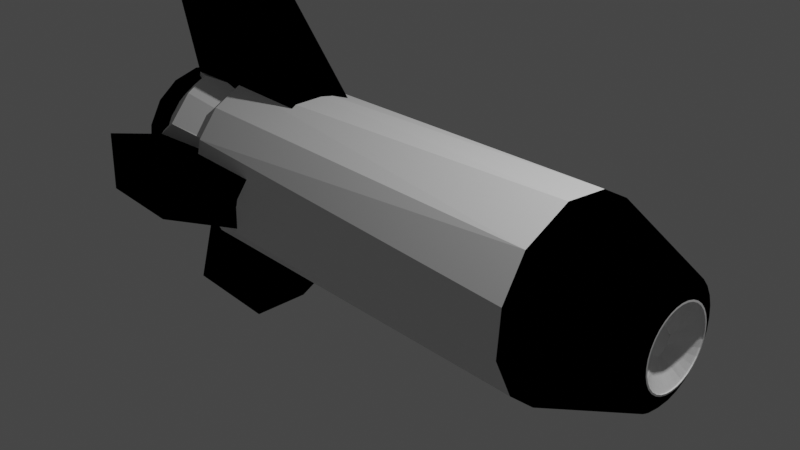 # Source: cohete.blend  (saved by Blender 2.83.20; exported with 4.5.12 LTS)
import bpy
from mathutils import Matrix  # noqa: F401  (used for matrix-valued properties, if any)

bpy.ops.wm.read_factory_settings(use_empty=True)
scene = bpy.context.scene
scene.name = 'Scene'

# ---- collections
col_collection = bpy.data.collections.new('Collection'); scene.collection.children.link(col_collection)

# ---- materials (node trees are filled in below, after node groups)
mat_base = bpy.data.materials.new('Base')
mat_base.use_transparent_shadow = False
mat_secundario = bpy.data.materials.new('secundario')
mat_secundario.use_transparent_shadow = False
mat_secundario.diffuse_color = (0.0, 0.0, 0.0, 1.0)
mat_dorado = bpy.data.materials.new('Dorado')
mat_dorado.use_transparent_shadow = False

# ---- material node trees
mat_base.use_nodes = True; mat_base.node_tree.nodes.clear()
_N = mat_base.node_tree.nodes; _L = mat_base.node_tree.links
n0 = _N.new('ShaderNodeBsdfPrincipled'); n0.name = 'Principled BSDF'; n0.location = (10, 300)
n0.distribution = 'GGX'
n0.subsurface_method = 'BURLEY'
n0.inputs[3].default_value = 1.45
n0.inputs[27].default_value = (0.0, 0.0, 0.0, 1.0)
n0.inputs[28].default_value = 1.0
n1 = _N.new('ShaderNodeOutputMaterial'); n1.name = 'Material Output'; n1.location = (300, 300)
_L.new(n0.outputs[0], n1.inputs[0])
n1.is_active_output = True
mat_dorado.use_nodes = True; mat_dorado.node_tree.nodes.clear()
_N = mat_dorado.node_tree.nodes; _L = mat_dorado.node_tree.links
n0 = _N.new('ShaderNodeBsdfPrincipled'); n0.name = 'Principled BSDF'; n0.location = (10, 300)
n0.distribution = 'GGX'
n0.subsurface_method = 'BURLEY'
n0.inputs[0].default_value = (0.3264, 0.3142, 0.01412, 1.0)
n0.inputs[3].default_value = 1.45
n0.inputs[27].default_value = (0.0, 0.0, 0.0, 1.0)
n0.inputs[28].default_value = 1.0
n1 = _N.new('ShaderNodeOutputMaterial'); n1.name = 'Material Output'; n1.location = (300, 300)
_L.new(n0.outputs[0], n1.inputs[0])
n1.is_active_output = True

# ---- world
world_world = bpy.data.worlds.new('World'); scene.world = world_world
world_world.use_nodes = True; world_world.node_tree.nodes.clear()
_N = world_world.node_tree.nodes; _L = world_world.node_tree.links
n0 = _N.new('ShaderNodeOutputWorld'); n0.name = 'World Output'; n0.location = (300, 300)
n1 = _N.new('ShaderNodeBackground'); n1.name = 'Background'; n1.location = (10, 300)
n1.inputs[0].default_value = (0.05088, 0.05088, 0.05088, 1.0)
_L.new(n1.outputs[0], n0.inputs[0])
n0.is_active_output = True
world_world.color = (0.05088, 0.05088, 0.05088)
world_world.use_sun_shadow = False
world_world.sun_shadow_jitter_overblur = 0.0

# ---- cameras
cam_camera = bpy.data.cameras.new('Camera')
cam_camera.clip_end = 100.0
cam_camera.ortho_scale = 7.314

# ---- lights
light_light = bpy.data.lights.new('Light', 'POINT')
light_light.transmission_factor = 0.0
light_light.energy = 1000.0
light_light.shadow_soft_size = 0.1
light_light.shadow_maximum_resolution = 0.006
light_light.use_absolute_resolution = True

# ---- meshes
me_cylinder = bpy.data.meshes.new('Cylinder')
me_cylinder.from_pydata([(0.3206, 0.9086, -1.0), (0.0157, 0.631, 1.0), (0.6168, 0.7431, -1.0), (0.3049, 0.5471, 1.0), (0.8542, 0.4505, -1.0), (0.5334, 0.3375, 1.0), (0.959, 0.1115, -1.0), (0.6265, 4.891e-05, 1.001), (0.9192, -0.2989, -1.0), (0.7993, -0.534, -1.0), (0.6242, -0.1244, 1.005), (0.6085, -0.7499, -1.0), (0.3165, -0.554, 1.0), (-0.07776, -0.9623, -1.0), (-0.0615, -0.6245, 1.0), (-0.455, -0.8513, -1.0), (-0.7431, -0.6168, -1.0), (-0.3636, -0.5159, 1.0), (-0.943, -0.2371, -1.0), (-0.5575, -0.2855, 1.0), (-0.9188, 0.2964, -1.0), (-0.631, 0.0157, 1.0), (-0.7499, 0.6085, -1.0), (-0.5159, 0.3636, 1.0), (-0.46, 0.8492, -1.0), (-0.2855, 0.5575, 1.0), (-0.07776, 0.9623, -1.0), (0.4578, 0.8939, -1.0), (0.8273, 0.5831, -1.0), (0.9976, 0.116, -1.0), (0.966, -0.2746, -1.0), (0.7333, -0.6977, -1.0), (0.3622, -0.9011, -1.0), (0.02518, -1.012, -1.0), (-0.4578, -0.8939, -1.0), (-0.7651, -0.6507, -1.0), (-0.9558, -0.3083, -1.0), (-1.001, 0.0809, -1.0), (-0.8553, 0.5412, -1.0), (-0.4889, 0.8773, -1.0), (-0.02517, 1.012, -1.0), (-0.1276, 0.7366, -1.036), (0.1875, 0.9428, -0.9332), (0.3032, 0.6833, -1.036), (0.6199, 0.4142, -1.036), (0.7368, 0.08564, -1.036), (0.7135, -0.2028, -1.036), (0.5815, -0.4604, -1.036), (0.3611, -0.6479, -1.036), (0.1875, -0.9428, -0.9332), (-0.1762, -0.9495, -0.9267), (0.01859, -0.7473, -1.036), (-0.3997, -0.6317, -1.036), (-0.6479, -0.3611, -1.036), (-0.9428, -0.1875, -0.9332), (-0.7368, -0.08564, -1.036), (-0.7111, 0.2157, -1.036), (-0.5153, 0.5416, -1.036), (-0.1764, 0.9495, -0.9269), (-0.06942, 0.859, -1.487), (0.1875, 0.9428, -1.385), (0.2498, 0.8234, -1.487), (0.5349, 0.6757, -1.487), (0.7938, 0.3522, -1.488), (0.8557, -0.1482, -1.488), (0.6719, -0.5399, -1.489), (0.4161, -0.7547, -1.486), (-0.1859, -0.9473, -1.383), (0.0995, -0.856, -1.487), (-0.4573, -0.8512, -1.384), (-0.2417, -0.8273, -1.489), (-0.5477, -0.6674, -1.485), (-0.7626, -0.4018, -1.488), (-0.8684, 0.01316, -1.49), (-0.8506, 0.4573, -1.385), (-0.7132, 0.4955, -1.485), (-0.3984, 0.7643, -1.489), (-0.0995, 0.8561, -1.036), (0.3334, 0.8049, -1.036), (0.7339, 0.4644, -1.036), (0.859, 0.06942, -1.036), (0.8202, -0.2646, -1.036), (0.6565, -0.5583, -1.036), (0.3929, -0.7671, -1.036), (0.06942, -0.859, -1.036), (-0.2646, -0.8202, -1.036), (-0.5459, -0.6652, -1.036), (-0.7528, -0.4195, -1.036), (-0.8561, -0.0995, -1.036), (-0.829, 0.2357, -1.036), (-0.6757, 0.535, -1.036), (-0.4195, 0.7528, -1.036), (0.1829, 0.6152, -1.595), (0.3549, 0.5312, -1.595), (0.6339, 0.1261, -1.595), (0.6152, -0.1829, -1.595), (0.1897, -0.6132, -1.595), (-0.05936, -0.6391, -1.595), (-0.6132, -0.1897, -1.595), (-0.6391, 0.05936, -1.595), (-0.3588, 0.5386, -1.595), (-0.164, 0.7293, -1.595), (0.2028, 0.7135, -1.595), (0.4604, 0.5815, -1.595), (0.6553, 0.3503, -1.595), (0.7393, 0.05975, -1.595), (0.6833, -0.3032, -1.595), (0.3997, -0.6317, -1.595), (0.05975, -0.7393, -1.595), (-0.2277, -0.7059, -1.595), (-0.4805, -0.565, -1.595), (-0.6602, -0.3381, -1.595), (-0.7393, -0.05975, -1.595), (-0.6888, 0.2853, -1.595), (-0.4805, 0.565, -1.595), (0.005181, 0.1647, -1.416), (0.1606, 0.03194, -1.416), (0.1029, -0.1185, -1.416), (-0.04215, -0.1561, -1.416), (-0.1508, -0.04575, -1.416), (-0.1363, 0.07786, -1.416), (-9.554e-07, 0.6389, -1.416), (0.5374, 0.3607, -1.416), (0.5312, -0.3549, -1.416), (-0.3549, -0.5312, -1.416), (-0.5312, 0.3549, -1.416), (-0.04546, 0.09175, -1.515), (0.0557, 0.08336, -1.515), (0.1029, -0.01713, -1.515), (0.03151, -0.09424, -1.515), (-0.06249, -0.08112, -1.515), (-0.0993, 0.00978, -1.515), (-2.308, 0.1875, -1.427), (2.308, 0.1875, -1.426), (2.317, -0.1869, -1.425), (2.308, -0.1875, -1.529), (-0.1866, -1.646, -1.477), (0.1855, 1.665, -1.56), (-0.1866, 1.662, -1.472), (0.1103, 0.5544, 0.8928), (-2.359e-07, 0.5652, 0.8928), (0.2163, 0.5222, 0.8928), (0.314, 0.47, 0.8928), (0.3997, 0.3997, 0.8928), (0.47, 0.314, 0.8928), (0.5222, 0.2163, 0.8928), (0.5544, 0.1103, 0.8928), (0.5652, 2.719e-08, 0.8928), (0.5544, -0.1103, 0.8928), (0.5222, -0.2163, 0.8928), (0.47, -0.314, 0.8928), (0.3997, -0.3997, 0.8928), (0.314, -0.47, 0.8928), (0.2163, -0.5222, 0.8928), (0.1103, -0.5544, 0.8928), (-2.43e-07, -0.5652, 0.8928), (-0.1103, -0.5544, 0.8928), (-0.2163, -0.5222, 0.8928), (-0.314, -0.47, 0.8928), (-0.3997, -0.3997, 0.8928), (-0.47, -0.314, 0.8928), (-0.5222, -0.2163, 0.8928), (-0.5544, -0.1103, 0.8928), (-0.5652, 5.661e-07, 0.8928), (-0.5544, 0.1103, 0.8928), (-0.5222, 0.2163, 0.8928), (-0.47, 0.314, 0.8928), (-0.3997, 0.3997, 0.8928), (-0.314, 0.47, 0.8928), (-0.2163, 0.5222, 0.8928), (-0.1103, 0.5544, 0.8928), (0.142, 0.7139, 1.0), (-8.651e-08, 0.7278, 1.0), (0.2785, 0.6724, 1.0), (0.2221, 0.9873, 0.7611), (0.4044, 0.6052, 1.0), (0.5147, 0.5147, 1.0), (0.6506, 0.765, 0.7609), (0.6052, 0.4044, 1.0), (0.6724, 0.2785, 1.0), (0.8939, 0.4578, 0.7609), (0.7139, 0.142, 1.0), (0.7278, 4.66e-08, 1.0), (0.7139, -0.142, 1.0), (1.012, -0.01902, 0.7588), (0.6724, -0.2785, 1.0), (0.6052, -0.4044, 1.0), (0.8806, -0.4831, 0.7624), (0.5147, -0.5147, 1.0), (0.4044, -0.6052, 1.0), (0.6234, -0.7874, 0.7609), (0.2785, -0.6724, 1.0), (0.142, -0.7139, 1.0), (-2.401e-07, -0.7278, 1.0), (0.1727, -0.9972, 0.7611), (-0.142, -0.7139, 1.0), (-0.2785, -0.6724, 1.0), (-0.3083, -0.9558, 0.7609), (-0.4044, -0.6052, 1.0), (-0.5147, -0.5147, 1.0), (-0.6052, -0.4044, 1.0), (-0.7332, -0.6976, 0.7611), (-0.6724, -0.2785, 1.0), (-0.7139, -0.142, 1.0), (-0.7278, 7.245e-07, 1.0), (-0.9972, -0.1727, 0.7611), (-0.7139, 0.142, 1.0), (-0.6724, 0.2785, 1.0), (-0.9558, 0.3083, 0.7609), (-0.6052, 0.4044, 1.0), (-0.5147, 0.5147, 1.0), (-0.765, 0.6506, 0.7609), (-0.4044, 0.6052, 1.0), (-0.2785, 0.6724, 1.0), (-0.142, 0.7139, 1.0), (-0.3639, 0.9443, 0.7611), (-0.01692, 0.6801, 0.8929), (0.3078, 0.6009, 0.8928), (0.5561, 0.3919, 0.8929), (0.6706, 0.07794, 0.8928), (0.6472, -0.1963, 0.8928), (0.5143, -0.4374, 0.8928), (0.2446, -0.6348, 0.8929), (-0.1493, -0.6637, 0.8929), (-0.5296, -0.4346, 0.893), (-0.6801, -0.01692, 0.8929), (-0.5749, 0.3638, 0.8929), (-0.3286, 0.5897, 0.8928), (-0.06929, 0.4124, 1.026), (0.2705, 0.3113, 1.026), (0.4089, 0.04028, 1.026), (0.3261, -0.2526, 1.026), (0.08953, -0.3981, 1.026), (-0.1841, -0.3691, 1.026), (-0.3781, -0.1566, 1.026), (-0.3814, 0.1715, 1.026), (0.1103, 0.5544, 1.026), (-1.57e-07, 0.5652, 1.026), (0.2163, 0.5222, 1.026), (0.314, 0.47, 1.026), (0.3997, 0.3997, 1.026), (0.47, 0.314, 1.026), (0.5222, 0.2163, 1.026), (0.5544, 0.1103, 1.026), (0.5652, 2.719e-08, 1.026), (0.5544, -0.1103, 1.026), (0.5222, -0.2163, 1.026), (0.47, -0.314, 1.026), (0.3997, -0.3997, 1.026), (0.314, -0.47, 1.026), (0.2163, -0.5222, 1.026), (0.1103, -0.5544, 1.026), (-1.642e-07, -0.5652, 1.026), (-0.1103, -0.5544, 1.026), (-0.2163, -0.5222, 1.026), (-0.314, -0.47, 1.026), (-0.3997, -0.3997, 1.026), (-0.47, -0.314, 1.026), (-0.5222, -0.2163, 1.026), (-0.5544, -0.1103, 1.026), (-0.5652, 5.661e-07, 1.026), (-0.5544, 0.1103, 1.026), (-0.5222, 0.2163, 1.026), (-0.47, 0.314, 1.026), (-0.3997, 0.3997, 1.026), (-0.314, 0.47, 1.026), (-0.2163, 0.5222, 1.026), (-0.1103, 0.5544, 1.026), (0.1103, 0.5544, 1.026), (-1.57e-07, 0.5652, 1.026), (0.2163, 0.5222, 1.026), (0.314, 0.47, 1.026), (0.3997, 0.3997, 1.026), (0.47, 0.314, 1.026), (0.5222, 0.2163, 1.026), (0.5544, 0.1103, 1.026), (0.5652, 2.719e-08, 1.026), (0.5544, -0.1103, 1.026), (0.5222, -0.2163, 1.026), (0.47, -0.314, 1.026), (0.3997, -0.3997, 1.026), (0.314, -0.47, 1.026), (0.2163, -0.5222, 1.026), (0.1103, -0.5544, 1.026), (-1.642e-07, -0.5652, 1.026), (-0.1103, -0.5544, 1.026), (-0.2163, -0.5222, 1.026), (-0.314, -0.47, 1.026), (-0.3997, -0.3997, 1.026), (-0.47, -0.314, 1.026), (-0.5222, -0.2163, 1.026), (-0.5544, -0.1103, 1.026), (-0.5652, 5.661e-07, 1.026), (-0.5544, 0.1103, 1.026), (-0.5222, 0.2163, 1.026), (-0.47, 0.314, 1.026), (-0.3997, 0.3997, 1.026), (-0.314, 0.47, 1.026), (-0.2163, 0.5222, 1.026), (-0.1103, 0.5544, 1.026), (-0.00642, 0.258, 0.9063), (0.1814, 0.1925, 0.9063), (0.2607, -0.05187, 0.9063), (0.138, -0.2181, 0.9063), (-0.03288, -0.2588, 0.9063), (-0.187, -0.1779, 0.9063), (-0.2632, 2.064e-07, 0.9063), (-0.1711, 0.1969, 0.9063), (0.06929, 0.4124, 0.9063), (0.3335, 0.2351, 0.9063), (0.4122, -0.0406, 0.9063), (0.2813, -0.2956, 0.9063), (0.06962, -0.402, 0.9063), (-0.2046, -0.3581, 0.9063), (-0.376, -0.1557, 0.9063), (-0.402, 0.06962, 0.9063), (-0.2705, 0.3113, 0.9063), (0.05601, 0.166, 1.013), (0.1683, 0.03347, 1.013), (0.1255, -0.1182, 1.013), (0.004184, -0.1682, 1.013), (-0.1182, -0.1255, 1.013), (-0.1687, 1.243e-07, 1.013), (-0.1182, 0.1255, 1.013), (0.00642, 0.258, 1.013), (0.1925, 0.1814, 1.013), (0.2582, -0.05135, 1.013), (0.1487, -0.211, 1.013), (-0.01825, -0.2603, 1.013), (-0.1969, -0.1711, 1.013), (-0.2607, 0.02568, 1.013), (-0.1598, 0.2063, 1.013), (0.02281, 0.06729, 0.889), (0.06107, -0.02529, 0.889), (-0.0245, -0.06497, 0.889), (-0.06286, 0.01907, 0.889), (0.04567, 0.1692, 0.889), (0.1634, 0.04956, 0.889), (0.1404, -0.1, 0.889), (0.01189, -0.1696, 0.889), (-0.1255, -0.1182, 0.889), (-0.1686, 0.0166, 0.889), (-0.1115, 0.1284, 0.889), (-0.0255, 0.01318, 0.9143), (0.01846, 0.01966, 0.909), (0.0115, -0.02681, 0.9157), (-0.01365, 0.0627, 0.8273), (0.04963, 0.04209, 0.8294), (0.05739, -0.0316, 0.8276), (-0.02822, -0.06238, 0.8317), (-0.06166, 0.0197, 0.8292), (0.009306, 0.02742, 1.13), (0.02425, -0.01295, 1.13), (-0.02783, -0.01488, 1.13), (-0.02639, 0.1901, -1.595), (0.02147, -0.1868, -1.595), (-0.01928, -0.1845, -1.416), (0.02987, 0.1924, -1.595), (-0.04977, 0.1488, -1.515), (0.07006, 0.1404, -1.515), (0.1619, 0.01595, -1.515), (0.05824, -0.1541, -1.515), (-0.1158, -0.1091, -1.515), (-0.1539, 0.04668, -1.515), (-0.00706, 0.1063, -1.439), (0.1029, 0.01713, -1.439), (0.06085, -0.07856, -1.439), (-0.03273, -0.09702, -1.439), (-0.1043, 0.003281, -1.439), (-0.3591, -0.5384, -1.595), (0.639, 0.06079, -1.416), (-0.5374, -0.3607, -1.416), (0.6136, -0.1884, -1.416), (-0.639, -0.06079, -1.416), (-0.6136, 0.1884, -1.416), (0.3549, -0.5312, -1.416), (-0.06288, 0.6384, -1.595), (0.1843, -0.6149, -1.416), (0.1884, 0.6136, -1.416), (-0.3549, 0.5312, -1.416), (-7.524e-07, -0.6389, -1.416), (0.3549, 0.5312, -1.416), (-0.1884, 0.6136, -1.416), (-0.1863, -0.614, -1.416), (-0.02027, 0.1855, -1.416), (0.1977, -0.01052, -1.416), (-0.02548, -0.189, -1.595), (0.02221, 0.1876, -1.416), (-0.5383, 0.3593, -1.595), (-0.2015, 0.0165, -1.416), (-0.1965, 0.00929, -1.595), (-0.1955, -0.008259, -1.595), (-0.5312, -0.3549, -1.595), (-0.2, -0.01492, -1.416), (0.02792, -0.1914, -1.416), (0.5312, -0.3549, -1.595), (0.2021, -0.01693, -1.595), (0.3549, -0.5312, -1.595), (0.1985, 0.01129, -1.595), (0.5312, 0.3549, -1.595), (0.203, 0.01796, -1.416), (-0.9487, 0.1843, -0.93), (-2.317, -0.1868, -1.426), (0.9459, -0.1872, -1.384), (0.9481, -0.1845, -0.9303), (0.9428, 0.1875, -0.9332), (0.1875, -1.636, -1.479), (0.1875, 1.653, -1.474), (0.6797, 0.6797, -1.385), (-0.451, 0.854, -1.383), (-0.7509, -0.6073, -1.385), (0.7496, -0.6089, -1.383), (0.4528, 0.8525, -1.385), (-0.6797, 0.6797, -1.385), (0.8881, -0.3679, -1.385), (-0.8881, -0.3679, -1.385), (-0.1858, 0.9475, -1.382), (0.4591, -0.8496, -1.386), (0.8494, 0.4595, -1.383), (0.1875, -0.9428, -1.385), (0.9428, 0.1875, -1.385), (-0.9428, 0.1875, -1.385), (-2.308, -0.1875, -1.527), (2.319, 0.1855, -1.529), (0.1855, -1.648, -1.539), (-0.1875, -1.636, -1.537), (-0.1875, 1.653, -1.558), (-2.319, 0.1868, -1.528), (-0.9487, -0.187, -1.385)], [], [(174, 27, 40), (12, 189, 188), (12, 192, 191), (19, 202, 200), (23, 210, 209), (25, 213, 212), (0, 27, 2), (2, 28, 4), (32, 33, 13), (18, 37, 20), (20, 38, 22), (8, 404, 6), (20, 401, 18), (15, 50, 13), (78, 62, 79), (412, 61, 60), (412, 62, 61), (408, 62, 412), (420, 63, 418), (67, 70, 68), (410, 72, 71), (413, 75, 74), (79, 63, 80), (89, 73, 75), (80, 64, 81), (51, 84, 85), (51, 85, 52), (52, 85, 86), (57, 90, 91), (57, 91, 41), (57, 114, 113), (43, 103, 102), (52, 109, 51), (44, 104, 103), (47, 106, 46), (48, 107, 47), (399, 103, 104), (399, 104, 94), (94, 104, 105), (397, 107, 96), (96, 107, 108), (96, 108, 97), (97, 108, 109), (97, 109, 369), (110, 111, 392), (392, 111, 98), (98, 112, 99), (99, 113, 388), (115, 378, 381), (117, 123, 375), (118, 383, 124), (118, 124, 371), (118, 371, 119), (128, 365, 127), (115, 359, 358), (118, 361, 117), (116, 360, 359), (119, 362, 118), (416, 426, 137), (177, 28, 27), (184, 30, 29), (187, 31, 30), (194, 33, 32), (197, 34, 33), (201, 35, 34), (205, 37, 36), (208, 38, 37), (215, 40, 39), (17, 224, 19), (10, 220, 221), (12, 221, 222), (14, 223, 17), (17, 223, 224), (174, 171, 173), (177, 175, 176), (205, 203, 204), (215, 213, 214), (139, 216, 140), (142, 217, 141), (144, 218, 143), (147, 219, 146), (149, 220, 148), (151, 221, 150), (153, 222, 152), (154, 222, 153), (156, 223, 155), (163, 225, 162), (164, 225, 163), (166, 226, 165), (140, 216, 170), (231, 310, 311), (269, 236, 237), (268, 238, 236), (270, 239, 238), (271, 240, 239), (272, 241, 240), (273, 242, 241), (274, 243, 242), (275, 244, 243), (276, 245, 244), (277, 246, 245), (278, 247, 246), (279, 248, 247), (280, 249, 248), (281, 250, 249), (282, 251, 250), (283, 252, 251), (284, 253, 252), (285, 254, 253), (286, 255, 254), (287, 256, 255), (288, 257, 256), (289, 258, 257), (290, 259, 258), (291, 260, 259), (292, 261, 260), (293, 262, 261), (294, 263, 262), (295, 264, 263), (296, 265, 264), (297, 266, 265), (298, 267, 266), (299, 237, 267), (230, 276, 275), (230, 277, 276), (232, 284, 283), (233, 286, 285), (233, 288, 287), (234, 290, 289), (235, 293, 292), (173, 171, 1, 3), (228, 298, 297), (228, 299, 298), (228, 308, 229), (235, 316, 228), (229, 309, 230), (301, 308, 300), (301, 309, 308), (302, 311, 310), (303, 312, 311), (304, 312, 303), (305, 313, 304), (305, 329, 306), (319, 326, 318), (323, 330, 322), (322, 341, 323), (319, 338, 339), (318, 337, 338), (333, 338, 337), (334, 340, 339), (332, 347, 333), (344, 346, 343), (344, 347, 346), (343, 349, 345), (343, 353, 351), (344, 351, 352), (345, 353, 343), (127, 359, 360), (127, 360, 128), (129, 361, 130), (131, 368, 130), (129, 366, 128), (130, 367, 129), (371, 393, 391), (391, 393, 386), (355, 394, 396), (379, 384, 354), (369, 124, 383), (376, 121, 382), (369, 383, 97), (100, 382, 379), (388, 374, 99), (123, 396, 385), (99, 373, 98), (98, 371, 392), (379, 354, 100), (388, 354, 390), (100, 354, 388), (379, 125, 384), (392, 371, 391), (356, 393, 371), (369, 392, 386), (375, 355, 397), (397, 395, 107), (385, 394, 123), (375, 123, 394), (122, 398, 399), (387, 400, 122), (398, 357, 399), (428, 427, 421), (401, 132, 402), (428, 422, 427), (401, 402, 54), (420, 405, 133), (423, 135, 403), (416, 137, 60), (416, 138, 426), (60, 407, 42), (419, 406, 424), (67, 136, 50), (403, 134, 404), (420, 133, 423), (428, 402, 422), (427, 132, 401), (407, 137, 138), (136, 425, 424), (134, 135, 423), (132, 427, 402), (22, 74, 20), (2, 408, 412), (11, 417, 411), (176, 175, 3, 5), (3, 175, 173), (179, 5, 7, 181), (5, 178, 176), (5, 179, 178), (186, 10, 12, 188), (7, 182, 181), (10, 185, 183), (10, 186, 185), (192, 12, 14, 193), (12, 191, 189), (196, 195, 14, 17), (14, 195, 193), (199, 17, 19, 200), (17, 198, 196), (17, 199, 198), (202, 19, 21, 203), (206, 21, 23, 207), (21, 204, 203), (21, 206, 204), (210, 23, 25, 212), (23, 209, 207), (214, 213, 25, 1), (29, 6, 4, 28), (1, 172, 214), (0, 26, 40), (0, 40, 27), (2, 27, 28), (30, 8, 6, 29), (30, 31, 9, 8), (34, 15, 13, 33), (11, 9, 31), (11, 31, 32), (34, 35, 16, 15), (35, 36, 18, 16), (39, 24, 22, 38), (18, 36, 37), (20, 37, 38), (39, 40, 26, 24), (49, 32, 13, 50), (18, 401, 54), (56, 57, 113), (66, 83, 82, 65), (24, 26, 58), (6, 405, 4), (6, 404, 405), (71, 72, 87, 86), (75, 76, 91, 90), (78, 61, 62), (65, 82, 81, 64), (71, 86, 85, 70), (59, 61, 78, 77), (42, 58, 26, 0), (90, 89, 75), (59, 416, 60, 61), (63, 62, 408, 418), (64, 63, 420, 403), (65, 64, 414, 411), (403, 414, 64), (65, 411, 417, 66), (68, 66, 417, 419), (73, 72, 415, 428), (419, 67, 68), (67, 69, 70), (69, 71, 70), (69, 410, 71), (410, 415, 72), (73, 421, 74, 75), (428, 421, 73), (76, 75, 413, 409), (76, 409, 416, 59), (76, 59, 77, 91), (72, 73, 88, 87), (79, 62, 63), (68, 84, 83, 66), (70, 85, 84, 68), (89, 88, 73), (67, 424, 425), (80, 63, 64), (77, 78, 43, 41), (79, 44, 43, 78), (80, 45, 44, 79), (81, 46, 45, 80), (82, 47, 46, 81), (82, 83, 48, 47), (84, 51, 48, 83), (87, 53, 52, 86), (88, 55, 53, 87), (89, 56, 55, 88), (89, 90, 57, 56), (102, 101, 41, 43), (41, 91, 77), (107, 48, 51, 108), (101, 114, 57, 41), (104, 44, 45, 105), (51, 109, 108), (43, 44, 103), (52, 110, 109), (110, 52, 53, 111), (105, 45, 46, 106), (111, 53, 55, 112), (112, 55, 56, 113), (101, 102, 92, 376), (47, 107, 106), (102, 103, 93, 92), (105, 106, 95, 94), (360, 116, 117, 361), (395, 95, 106), (395, 106, 107), (369, 109, 110), (98, 111, 112), (99, 112, 113), (388, 113, 114), (100, 388, 114), (100, 114, 101), (376, 100, 101), (122, 116, 115, 381), (115, 121, 378), (123, 117, 116, 372), (116, 122, 370), (116, 370, 372), (374, 120, 119, 373), (117, 375, 377), (118, 117, 377), (118, 377, 380), (118, 380, 383), (119, 371, 373), (379, 115, 120, 125), (120, 374, 125), (358, 363, 120, 115), (115, 379, 382), (115, 382, 121), (119, 120, 363), (29, 28, 180, 184), (115, 116, 359), (118, 362, 361), (119, 363, 362), (215, 174, 40), (177, 180, 28), (32, 31, 190, 194), (184, 187, 30), (187, 190, 31), (36, 35, 201, 205), (194, 197, 33), (197, 201, 34), (39, 38, 211, 215), (205, 208, 37), (208, 211, 38), (219, 7, 5, 218), (174, 177, 27), (220, 10, 7, 219), (225, 21, 19, 224), (226, 23, 21, 225), (12, 10, 221), (217, 3, 1, 216), (227, 25, 23, 226), (222, 223, 14, 12), (218, 5, 3, 217), (216, 1, 25, 227), (175, 177, 174, 173), (174, 172, 171), (178, 180, 177, 176), (181, 184, 180, 179), (180, 178, 179), (183, 185, 187, 184), (184, 181, 182), (184, 182, 183), (188, 190, 187, 186), (187, 185, 186), (191, 194, 190, 189), (190, 188, 189), (195, 197, 194, 193), (194, 191, 192), (194, 192, 193), (198, 201, 197, 196), (197, 195, 196), (202, 205, 201, 200), (201, 198, 199), (201, 199, 200), (206, 208, 205, 204), (205, 202, 203), (209, 211, 208, 207), (208, 206, 207), (212, 215, 211, 210), (211, 209, 210), (172, 174, 215, 214), (215, 212, 213), (216, 139, 141, 217), (1, 171, 172), (217, 142, 143, 218), (218, 145, 146, 219), (144, 145, 218), (219, 147, 148, 220), (221, 220, 149, 150), (222, 221, 151, 152), (222, 154, 155, 223), (223, 157, 158, 224), (156, 157, 223), (224, 161, 162, 225), (158, 159, 224), (159, 160, 224), (160, 161, 224), (226, 225, 164, 165), (226, 167, 168, 227), (166, 167, 226), (227, 169, 170, 216), (168, 169, 227), (275, 181, 179, 274), (275, 276, 182, 181), (268, 228, 229, 270), (269, 268, 236), (268, 270, 238), (270, 271, 239), (271, 272, 240), (272, 273, 241), (273, 274, 242), (274, 275, 243), (275, 276, 244), (276, 277, 245), (277, 278, 246), (278, 279, 247), (279, 280, 248), (280, 281, 249), (281, 282, 250), (282, 283, 251), (283, 284, 252), (284, 285, 253), (285, 286, 254), (286, 287, 255), (287, 288, 256), (288, 289, 257), (289, 290, 258), (290, 291, 259), (291, 292, 260), (292, 293, 261), (293, 294, 262), (294, 295, 263), (295, 296, 264), (296, 297, 265), (297, 298, 266), (298, 299, 267), (299, 269, 237), (228, 268, 269), (274, 273, 229, 230), (229, 271, 270), (229, 272, 271), (229, 273, 272), (277, 230, 231, 278), (230, 275, 274), (282, 281, 231, 232), (231, 279, 278), (231, 280, 279), (231, 281, 280), (284, 232, 233, 285), (232, 283, 282), (288, 233, 234, 289), (233, 287, 286), (291, 234, 235, 292), (234, 291, 290), (296, 235, 228, 297), (235, 294, 293), (235, 295, 294), (235, 296, 295), (311, 312, 232, 231), (228, 269, 299), (235, 315, 316), (312, 313, 233, 232), (313, 314, 234, 233), (229, 308, 309), (228, 316, 308), (230, 309, 310), (315, 235, 234, 314), (231, 230, 310), (309, 301, 302, 310), (315, 306, 307, 316), (302, 303, 311), (304, 313, 312), (305, 314, 313), (305, 306, 314), (306, 315, 314), (316, 307, 300, 308), (340, 341, 322, 321), (331, 324, 300, 307), (329, 305, 304, 328), (325, 326, 302, 301), (327, 303, 302, 326), (306, 329, 330), (330, 331, 307, 306), (328, 304, 303, 327), (324, 325, 301, 300), (327, 319, 320, 328), (317, 325, 324), (317, 318, 325), (318, 326, 325), (319, 327, 326), (329, 321, 322, 330), (320, 321, 328), (321, 329, 328), (331, 323, 317, 324), (323, 331, 330), (336, 317, 323, 342), (319, 318, 338), (323, 341, 342), (320, 319, 339), (339, 340, 321, 320), (337, 318, 317, 336), (339, 338, 333, 334), (332, 337, 336), (332, 333, 337), (340, 334, 335, 341), (349, 350, 335, 334), (335, 342, 341), (335, 332, 342), (332, 336, 342), (346, 332, 335, 350), (333, 347, 348), (348, 349, 334, 333), (347, 344, 345, 348), (332, 346, 347), (276, 277, 183, 182), (345, 349, 348), (343, 350, 349), (343, 346, 350), (353, 352, 351), (344, 343, 351), (345, 352, 353), (345, 344, 352), (273, 274, 179, 178), (273, 178, 176, 272), (271, 272, 176, 175), (271, 175, 173, 270), (270, 173, 171, 268), (268, 171, 172, 269), (299, 269, 172, 214), (298, 299, 214, 213), (298, 213, 212, 297), (297, 212, 210, 296), (295, 296, 210, 209), (294, 295, 209, 207), (294, 207, 206, 293), (293, 206, 204, 292), (292, 204, 203, 291), (290, 291, 203, 202), (289, 290, 202, 200), (289, 200, 199, 288), (288, 199, 198, 287), (287, 198, 196, 286), (286, 196, 195, 285), (285, 195, 193, 284), (284, 193, 192, 283), (283, 192, 191, 282), (281, 282, 191, 189), (280, 281, 189, 188), (279, 280, 188, 186), (278, 279, 186, 185), (278, 185, 183, 277), (359, 127, 126, 358), (362, 363, 131, 130), (128, 360, 361), (129, 128, 361), (130, 361, 362), (126, 131, 363), (126, 363, 358), (367, 368, 364, 365, 366), (378, 92, 93, 381), (130, 368, 367), (128, 366, 365), (131, 126, 368), (126, 127, 364), (126, 364, 368), (129, 367, 366), (127, 365, 364), (122, 400, 398), (381, 357, 387), (357, 398, 400), (357, 400, 387), (386, 393, 356), (375, 394, 355), (396, 394, 385), (354, 384, 389), (390, 354, 389), (399, 94, 122), (100, 376, 382), (97, 383, 380), (377, 96, 97, 380), (121, 376, 92, 378), (375, 397, 96, 377), (372, 95, 395, 123), (388, 125, 374), (99, 374, 373), (370, 94, 95, 372), (98, 373, 371), (396, 395, 397, 355), (124, 386, 356), (94, 370, 122), (125, 390, 389), (388, 390, 125), (384, 125, 389), (124, 356, 371), (369, 110, 392), (369, 386, 124), (392, 391, 386), (133, 405, 404, 134), (395, 396, 123), (381, 387, 122), (93, 103, 399), (93, 399, 357), (93, 357, 381), (428, 54, 402), (403, 420, 423), (406, 49, 50, 136), (403, 135, 134), (67, 419, 424), (67, 425, 136), (407, 138, 58, 42), (419, 49, 406), (60, 137, 407), (416, 58, 138), (69, 67, 50, 15), (421, 427, 401), (138, 137, 426), (406, 136, 424), (133, 134, 423), (402, 427, 422), (421, 401, 20, 74), (420, 418, 4, 405), (419, 417, 32, 49), (415, 18, 54, 428), (414, 403, 404, 8), (11, 32, 417), (60, 42, 0, 412), (22, 413, 74), (411, 414, 8, 9), (69, 15, 16, 410), (413, 22, 24, 409), (410, 16, 18, 415), (0, 2, 412), (9, 11, 411), (409, 24, 58, 416), (418, 408, 2, 4)])
me_cylinder.polygons.foreach_set('material_index', [0, 0, 0, 0, 0, 0, 0, 0, 0, 0, 0, 0, 0, 0, 0, 0, 0, 0, 0, 0, 0, 0, 0, 0, 0, 0, 0, 0, 0, 0, 1, 1, 1, 1, 1, 1, 0, 0, 0, 0, 0, 0, 0, 0, 0, 0, 0, 0, 0, 0, 0, 0, 0, 0, 0, 0, 0, 0, 1, 0, 0, 0, 0, 0, 0, 0, 0, 0, 0, 0, 0, 0, 0, 1, 1, 1, 1, 0, 0, 0, 0, 0, 0, 0, 0, 0, 0, 0, 0, 0, 0, 0, 0, 0, 0, 0, 0, 0, 0, 0, 0, 0, 0, 0, 0, 0, 0, 0, 0, 0, 0, 0, 0, 0, 0, 0, 0, 0, 0, 0, 0, 0, 0, 0, 0, 0, 0, 0, 0, 0, 0, 0, 0, 0, 0, 0, 1, 1, 1, 1, 1, 1, 0, 1, 1, 0, 0, 0, 0, 0, 0, 0, 0, 0, 0, 0, 0, 0, 0, 0, 0, 0, 0, 0, 0, 0, 0, 0, 0, 0, 0, 0, 0, 0, 0, 0, 2, 2, 0, 0, 0, 2, 0, 0, 0, 0, 0, 0, 2, 1, 1, 1, 1, 1, 1, 1, 1, 1, 1, 1, 1, 1, 1, 1, 1, 1, 0, 1, 0, 0, 0, 0, 0, 0, 0, 0, 0, 0, 0, 0, 0, 0, 0, 0, 0, 0, 0, 0, 0, 0, 0, 0, 0, 0, 0, 0, 0, 0, 0, 0, 0, 0, 0, 0, 0, 0, 0, 0, 0, 0, 0, 0, 1, 0, 0, 0, 0, 0, 0, 0, 0, 0, 0, 0, 0, 0, 0, 0, 0, 0, 0, 0, 0, 0, 0, 0, 0, 0, 0, 0, 0, 0, 0, 0, 0, 0, 0, 0, 1, 0, 0, 0, 0, 0, 0, 0, 0, 0, 0, 0, 0, 1, 0, 1, 1, 1, 1, 1, 1, 1, 1, 1, 1, 0, 1, 0, 0, 0, 0, 0, 0, 0, 0, 0, 0, 0, 0, 0, 0, 0, 0, 0, 0, 0, 0, 0, 0, 0, 0, 0, 0, 0, 0, 0, 0, 0, 0, 0, 0, 0, 0, 0, 0, 0, 0, 0, 0, 0, 0, 0, 0, 0, 0, 0, 0, 0, 0, 0, 0, 0, 1, 1, 1, 1, 1, 1, 1, 1, 1, 1, 1, 1, 1, 1, 1, 1, 1, 1, 1, 1, 1, 1, 1, 1, 1, 1, 1, 1, 0, 0, 0, 0, 0, 0, 0, 0, 0, 0, 0, 0, 0, 0, 0, 0, 0, 0, 0, 0, 1, 1, 0, 0, 0, 0, 0, 0, 0, 0, 0, 0, 0, 0, 0, 0, 0, 0, 0, 0, 0, 0, 0, 0, 0, 0, 0, 0, 0, 0, 0, 0, 0, 0, 0, 0, 0, 0, 0, 0, 0, 0, 0, 0, 0, 0, 0, 0, 0, 0, 0, 0, 0, 0, 0, 0, 0, 0, 0, 0, 0, 0, 0, 0, 0, 0, 1, 1, 1, 1, 1, 1, 1, 1, 0, 0, 0, 0, 0, 0, 0, 0, 0, 1, 1, 1, 1, 1, 1, 1, 1, 1, 1, 0, 0, 0, 0, 0, 0, 0, 0, 0, 0, 0, 0, 0, 0, 0, 0, 0, 0, 0, 1, 0, 0, 0, 0, 0, 0, 0, 1, 1, 1, 1, 1, 1, 1, 1, 1, 1, 1, 1, 1, 1, 1, 1, 1, 1, 1, 1, 1, 1, 1, 1, 1, 1, 1, 1, 1, 0, 0, 0, 0, 0, 0, 0, 0, 0, 0, 0, 0, 0, 0, 0, 0, 0, 0, 0, 0, 0, 0, 0, 0, 0, 0, 0, 0, 0, 0, 0, 0, 0, 0, 0, 0, 2, 0, 0, 0, 0, 0, 0, 0, 0, 2, 1, 0, 0, 0, 2, 0, 1, 1, 1, 1, 1, 1, 1, 1, 1, 1, 0, 1, 1, 1, 0, 1, 0, 0, 0, 0, 0, 0, 0, 0, 0, 0, 0, 0, 0, 0, 0, 0])
_uv = me_cylinder.uv_layers.new(name='UVMap')
_uv.uv.foreach_set('vector', [0.9648, 0.9402, 0.9247, 0.5, 0.991, 0.5, 0.3282, 0.1133, 0.3513, 0.09842, 0.3789, 0.1211, 0.3282, 0.1133, 0.2856, 0.0712, 0.3198, 0.08158, 0.1071, 0.1768, 0.08158, 0.1802, 0.09842, 0.1487, 0.12, 0.3418, 0.1211, 0.3789, 0.09842, 0.3513, 0.1768, 0.3929, 0.1802, 0.4184, 0.1487, 0.4016, 0.8265, 0.4667, 0.8589, 0.4626, 0.8966, 0.4267, 0.8966, 0.4267, 0.9434, 0.3866, 0.9531, 0.3571, 0.8359, 0.03003, 0.7561, 0.01327, 0.7315, 0.02112, 0.529, 0.1944, 0.5119, 0.2692, 0.5315, 0.3205, 0.5315, 0.3205, 0.5496, 0.3769, 0.5717, 0.3947, 0.9684, 0.1789, 0.9764, 0.2058, 0.9781, 0.2765, 0.5315, 0.3205, 0.5236, 0.2941, 0.529, 0.1944, 0.6418, 0.04752, 0.7078, 0.02345, 0.7315, 0.02112, 0.8277, 0.4379, 0.8772, 0.4107, 0.9219, 0.3589, 0.8577, 0.4528, 0.8095, 0.4461, 0.795, 0.4763, 0.8577, 0.4528, 0.8772, 0.4107, 0.8095, 0.4461, 0.9131, 0.4131, 0.8772, 0.4107, 0.8577, 0.4528, 0.9763, 0.295, 0.936, 0.3325, 0.9519, 0.3593, 0.7055, 0.02368, 0.6926, 0.05325, 0.7737, 0.04639, 0.5715, 0.1056, 0.5687, 0.1545, 0.62, 0.09157, 0.5869, 0.4131, 0.5832, 0.3661, 0.5478, 0.3587, 0.9219, 0.3589, 0.936, 0.3325, 0.9543, 0.2665, 0.5528, 0.306, 0.5469, 0.2533, 0.5832, 0.3661, 0.9543, 0.2665, 0.9504, 0.2153, 0.9451, 0.187, 0.7545, 0.07516, 0.7665, 0.04568, 0.687, 0.05492, 0.7545, 0.07516, 0.687, 0.05492, 0.6566, 0.1021, 0.6566, 0.1021, 0.687, 0.05492, 0.62, 0.09157, 0.6296, 0.3768, 0.5893, 0.3772, 0.6502, 0.429, 0.6296, 0.3768, 0.6502, 0.429, 0.7203, 0.4224, 0.6296, 0.3768, 0.6357, 0.3844, 0.5883, 0.3169, 0.8211, 0.4098, 0.8595, 0.3883, 0.7982, 0.4197, 0.6566, 0.1021, 0.6958, 0.0821, 0.7545, 0.07516, 0.8955, 0.3471, 0.9056, 0.3332, 0.8595, 0.3883, 0.8883, 0.1405, 0.9101, 0.179, 0.9197, 0.2018, 0.8359, 0.0959, 0.8437, 0.102, 0.8883, 0.1405, 0.8775, 0.3352, 0.8595, 0.3883, 0.9056, 0.3332, 0.8775, 0.3352, 0.9056, 0.3332, 0.8984, 0.2796, 0.8984, 0.2796, 0.9056, 0.3332, 0.9259, 0.2642, 0.8352, 0.1225, 0.8437, 0.102, 0.7951, 0.1042, 0.7951, 0.1042, 0.8437, 0.102, 0.7642, 0.07415, 0.7951, 0.1042, 0.7642, 0.07415, 0.7359, 0.09806, 0.7359, 0.09806, 0.7642, 0.07415, 0.6958, 0.0821, 0.7359, 0.09806, 0.6958, 0.0821, 0.6648, 0.1225, 0.6357, 0.1156, 0.593, 0.1696, 0.6225, 0.1648, 0.6225, 0.1648, 0.593, 0.1696, 0.6042, 0.2049, 0.6042, 0.2049, 0.5741, 0.2358, 0.5981, 0.2641, 0.5981, 0.2641, 0.5883, 0.3169, 0.6226, 0.3353, 0.751, 0.2841, 0.7948, 0.3959, 0.8352, 0.3775, 0.7736, 0.2229, 0.8775, 0.1648, 0.8352, 0.1225, 0.7409, 0.2164, 0.7057, 0.104, 0.6648, 0.1225, 0.7409, 0.2164, 0.6648, 0.1225, 0.6228, 0.1644, 0.7409, 0.2164, 0.6228, 0.1644, 0.7157, 0.2396, 0.7713, 0.2464, 0.7713, 0.2536, 0.7625, 0.2687, 0.751, 0.2841, 0.766, 0.2822, 0.7386, 0.2841, 0.7409, 0.2164, 0.7621, 0.2182, 0.7736, 0.2229, 0.7836, 0.2568, 0.7845, 0.2533, 0.766, 0.2822, 0.7157, 0.2396, 0.7242, 0.2257, 0.7409, 0.2164, 0.7055, 0.4763, 0.705, 0.4763, 0.7943, 0.4763, 0.8878, 0.9402, 0.8478, 0.5, 0.9247, 0.5, 0.7469, 0.9402, 0.7059, 0.5, 0.7684, 0.5, 0.6701, 0.9402, 0.6289, 0.5, 0.7059, 0.5, 0.5272, 0.9402, 0.5041, 0.5, 0.5625, 0.5, 0.4503, 0.9402, 0.4247, 0.5, 0.5041, 0.5, 0.3709, 0.9402, 0.3622, 0.5, 0.4247, 0.5, 0.2773, 0.9402, 0.2372, 0.5, 0.2997, 0.5, 0.2003, 0.9402, 0.1602, 0.5, 0.2372, 0.5, 0.05859, 0.9402, 0.01843, 0.5, 0.08093, 0.5, 0.1583, 0.1199, 0.128, 0.1499, 0.1071, 0.1768, 0.4083, 0.2188, 0.4036, 0.2034, 0.3723, 0.146, 0.3282, 0.1133, 0.3723, 0.146, 0.3071, 0.1014, 0.2343, 0.09022, 0.2151, 0.09469, 0.1583, 0.1199, 0.1583, 0.1199, 0.2151, 0.09469, 0.128, 0.1499, 0.9648, 0.9402, 0.965, 1.0, 0.9413, 1.0, 0.8878, 0.9402, 0.9025, 1.0, 0.8788, 1.0, 0.2773, 0.9402, 0.2775, 1.0, 0.2538, 1.0, 0.05859, 0.9402, 0.05874, 1.0, 0.03501, 1.0, 0.2765, 0.3831, 0.2459, 0.4091, 0.25, 0.3857, 0.3254, 0.3628, 0.3232, 0.3929, 0.3019, 0.3753, 0.3628, 0.3254, 0.3803, 0.3418, 0.3459, 0.3459, 0.3857, 0.25, 0.4095, 0.2686, 0.3831, 0.2765, 0.3753, 0.1981, 0.4036, 0.2034, 0.3831, 0.2235, 0.3459, 0.1541, 0.3723, 0.146, 0.3628, 0.1746, 0.3019, 0.1247, 0.3071, 0.1014, 0.3254, 0.1372, 0.2765, 0.1169, 0.3071, 0.1014, 0.3019, 0.1247, 0.2235, 0.1169, 0.2151, 0.09469, 0.25, 0.1143, 0.1143, 0.25, 0.09064, 0.2461, 0.1169, 0.2235, 0.1169, 0.2765, 0.09064, 0.2461, 0.1143, 0.25, 0.1372, 0.3254, 0.1153, 0.3353, 0.1247, 0.3019, 0.25, 0.3857, 0.2459, 0.4091, 0.2235, 0.3831, 0.3247, 0.1922, 0.3438, 0.2408, 0.3159, 0.1808, 0.25, 0.3857, 0.2765, 0.3831, 0.25, 0.3857, 0.2765, 0.3831, 0.3019, 0.3753, 0.2765, 0.3831, 0.3019, 0.3753, 0.3254, 0.3628, 0.3019, 0.3753, 0.3254, 0.3628, 0.3459, 0.3459, 0.3254, 0.3628, 0.3459, 0.3459, 0.3628, 0.3254, 0.3459, 0.3459, 0.3628, 0.3254, 0.3753, 0.3019, 0.3628, 0.3254, 0.3753, 0.3019, 0.3831, 0.2765, 0.3753, 0.3019, 0.3831, 0.2765, 0.3857, 0.25, 0.3831, 0.2765, 0.3857, 0.25, 0.3831, 0.2235, 0.3857, 0.25, 0.3831, 0.2235, 0.3753, 0.1981, 0.3831, 0.2235, 0.3753, 0.1981, 0.3628, 0.1746, 0.3753, 0.1981, 0.3628, 0.1746, 0.3459, 0.1541, 0.3628, 0.1746, 0.3459, 0.1541, 0.3254, 0.1372, 0.3459, 0.1541, 0.3254, 0.1372, 0.3019, 0.1247, 0.3254, 0.1372, 0.3019, 0.1247, 0.2765, 0.1169, 0.3019, 0.1247, 0.2765, 0.1169, 0.25, 0.1143, 0.2765, 0.1169, 0.25, 0.1143, 0.2235, 0.1169, 0.25, 0.1143, 0.2235, 0.1169, 0.1981, 0.1247, 0.2235, 0.1169, 0.1981, 0.1247, 0.1746, 0.1372, 0.1981, 0.1247, 0.1746, 0.1372, 0.1541, 0.1541, 0.1746, 0.1372, 0.1541, 0.1541, 0.1372, 0.1746, 0.1541, 0.1541, 0.1372, 0.1746, 0.1247, 0.1981, 0.1372, 0.1746, 0.1247, 0.1981, 0.1169, 0.2235, 0.1247, 0.1981, 0.1169, 0.2235, 0.1143, 0.25, 0.1169, 0.2235, 0.1143, 0.25, 0.1169, 0.2765, 0.1143, 0.25, 0.1169, 0.2765, 0.1247, 0.3019, 0.1169, 0.2765, 0.1247, 0.3019, 0.1372, 0.3254, 0.1247, 0.3019, 0.1372, 0.3254, 0.1541, 0.3459, 0.1372, 0.3254, 0.1541, 0.3459, 0.1746, 0.3628, 0.1541, 0.3459, 0.1746, 0.3628, 0.1981, 0.3753, 0.1746, 0.3628, 0.1981, 0.3753, 0.2235, 0.3831, 0.1981, 0.3753, 0.2235, 0.3831, 0.25, 0.3857, 0.2235, 0.3831, 0.3442, 0.2593, 0.3857, 0.25, 0.3831, 0.2765, 0.3442, 0.2593, 0.3831, 0.2235, 0.3857, 0.25, 0.271, 0.1569, 0.25, 0.1143, 0.2765, 0.1169, 0.2079, 0.1655, 0.1981, 0.1247, 0.2235, 0.1169, 0.2079, 0.1655, 0.1541, 0.1541, 0.1746, 0.1372, 0.1619, 0.2134, 0.1247, 0.1981, 0.1372, 0.1746, 0.1653, 0.2884, 0.1169, 0.2765, 0.1143, 0.25, 0.3198, 0.4184, 0.2856, 0.4288, 0.2539, 0.4094, 0.3282, 0.3903, 0.2348, 0.3418, 0.1981, 0.3753, 0.1746, 0.3628, 0.2348, 0.3418, 0.2235, 0.3831, 0.1981, 0.3753, 0.2348, 0.3418, 0.2651, 0.3417, 0.312, 0.3213, 0.1653, 0.2884, 0.188, 0.3213, 0.2348, 0.3418, 0.312, 0.3213, 0.3282, 0.3051, 0.3442, 0.2593, 0.2905, 0.2928, 0.2651, 0.3417, 0.2484, 0.3104, 0.2905, 0.2928, 0.3282, 0.3051, 0.2651, 0.3417, 0.3076, 0.2385, 0.3159, 0.1808, 0.3438, 0.2408, 0.2823, 0.1989, 0.2663, 0.1558, 0.3159, 0.1808, 0.2424, 0.1907, 0.2663, 0.1558, 0.2823, 0.1989, 0.2062, 0.2083, 0.2031, 0.168, 0.2424, 0.1907, 0.2062, 0.2083, 0.2049, 0.2108, 0.191, 0.2501, 0.2779, 0.2236, 0.3079, 0.2385, 0.2877, 0.2574, 0.2238, 0.278, 0.1907, 0.2559, 0.2107, 0.25, 0.2107, 0.25, 0.2112, 0.2538, 0.2238, 0.278, 0.2779, 0.2236, 0.2813, 0.2277, 0.2527, 0.2112, 0.2877, 0.2574, 0.2872, 0.2613, 0.2813, 0.2277, 0.2627, 0.2447, 0.2813, 0.2277, 0.2872, 0.2613, 0.2455, 0.2378, 0.2221, 0.2237, 0.2527, 0.2112, 0.2541, 0.2619, 0.2607, 0.259, 0.2627, 0.2447, 0.2538, 0.2541, 0.247, 0.264, 0.2458, 0.2523, 0.2538, 0.2541, 0.2607, 0.259, 0.247, 0.264, 0.2458, 0.2523, 0.2447, 0.2381, 0.2517, 0.2458, 0.2458, 0.2523, 0.2462, 0.248, 0.2516, 0.2549, 0.2538, 0.2541, 0.2516, 0.2549, 0.2549, 0.2475, 0.2517, 0.2458, 0.2462, 0.248, 0.2458, 0.2523, 0.7625, 0.2687, 0.766, 0.2822, 0.7845, 0.2533, 0.7625, 0.2687, 0.7845, 0.2533, 0.7713, 0.2464, 0.7572, 0.2284, 0.7621, 0.2182, 0.7365, 0.2326, 0.7274, 0.2522, 0.7284, 0.2506, 0.7365, 0.2326, 0.7572, 0.2284, 0.7639, 0.232, 0.7713, 0.2464, 0.7365, 0.2326, 0.7429, 0.2292, 0.7572, 0.2284, 0.6228, 0.1644, 0.6229, 0.1644, 0.6225, 0.1648, 0.6225, 0.1648, 0.6229, 0.1644, 0.6645, 0.1228, 0.8352, 0.1225, 0.8356, 0.1228, 0.8772, 0.1644, 0.6648, 0.3775, 0.6648, 0.3775, 0.6645, 0.3772, 0.6648, 0.1225, 0.6648, 0.1225, 0.7057, 0.104, 0.735, 0.4019, 0.75, 0.4033, 0.7052, 0.3959, 0.6648, 0.1225, 0.7057, 0.104, 0.7359, 0.09806, 0.6648, 0.3775, 0.7052, 0.3959, 0.6648, 0.3775, 0.6226, 0.3353, 0.6041, 0.2948, 0.5981, 0.2641, 0.8775, 0.1648, 0.8772, 0.1644, 0.8775, 0.1648, 0.5981, 0.2641, 0.5981, 0.2356, 0.6042, 0.2049, 0.6042, 0.2049, 0.6228, 0.1644, 0.6225, 0.1648, 0.6648, 0.3775, 0.6645, 0.3772, 0.6648, 0.3775, 0.6226, 0.3353, 0.6645, 0.3772, 0.6225, 0.3352, 0.6648, 0.3775, 0.6645, 0.3772, 0.6226, 0.3353, 0.6648, 0.3775, 0.6225, 0.3352, 0.6648, 0.3775, 0.6225, 0.1648, 0.6228, 0.1644, 0.6225, 0.1648, 0.6648, 0.1225, 0.6229, 0.1644, 0.6228, 0.1644, 0.6648, 0.1225, 0.6225, 0.1648, 0.6645, 0.1228, 0.8352, 0.1225, 0.8352, 0.1225, 0.8352, 0.1225, 0.8352, 0.1225, 0.8775, 0.1648, 0.8437, 0.102, 0.8775, 0.1648, 0.8356, 0.1228, 0.8775, 0.1648, 0.8352, 0.1225, 0.8775, 0.1648, 0.8356, 0.1228, 0.8772, 0.3356, 0.8775, 0.3352, 0.8775, 0.3352, 0.8352, 0.3775, 0.8771, 0.3356, 0.8772, 0.3356, 0.8775, 0.3352, 0.8357, 0.377, 0.8775, 0.3352, 0.5237, 0.2052, 0.5237, 0.2946, 0.5237, 0.295, 0.5236, 0.2941, 0.5237, 0.295, 0.5237, 0.2054, 0.5237, 0.2052, 0.5237, 0.205, 0.5237, 0.2946, 0.5236, 0.2941, 0.5237, 0.2054, 0.5237, 0.205, 0.9763, 0.295, 0.9763, 0.295, 0.9763, 0.295, 0.9763, 0.2943, 0.9763, 0.205, 0.9763, 0.2051, 0.7055, 0.4763, 0.7943, 0.4763, 0.795, 0.4763, 0.7055, 0.4763, 0.7054, 0.4763, 0.705, 0.4763, 0.795, 0.4763, 0.795, 0.4763, 0.795, 0.4763, 0.795, 0.02373, 0.795, 0.02373, 0.7943, 0.02366, 0.7055, 0.02368, 0.7054, 0.02369, 0.7078, 0.02345, 0.9763, 0.2051, 0.9763, 0.2054, 0.9764, 0.2058, 0.9763, 0.295, 0.9763, 0.295, 0.9763, 0.2943, 0.5237, 0.2052, 0.5237, 0.2054, 0.5237, 0.205, 0.5237, 0.2946, 0.5237, 0.295, 0.5236, 0.2941, 0.795, 0.4763, 0.7943, 0.4763, 0.7054, 0.4763, 0.7054, 0.02369, 0.705, 0.02373, 0.7943, 0.02366, 0.9763, 0.2054, 0.9763, 0.205, 0.9763, 0.2943, 0.5237, 0.295, 0.5237, 0.2946, 0.5237, 0.2054, 0.5717, 0.3947, 0.5478, 0.3587, 0.5315, 0.3205, 0.8966, 0.4267, 0.9131, 0.4131, 0.8577, 0.4528, 0.8947, 0.07171, 0.8592, 0.04802, 0.9282, 0.1052, 0.3789, 0.3789, 0.3513, 0.4016, 0.3282, 0.3903, 0.3846, 0.335, 0.3282, 0.3903, 0.3513, 0.4016, 0.3198, 0.4184, 0.4184, 0.3198, 0.3846, 0.335, 0.4113, 0.2499, 0.4288, 0.2856, 0.3846, 0.335, 0.4016, 0.3513, 0.3789, 0.3789, 0.3846, 0.335, 0.4184, 0.3198, 0.4016, 0.3513, 0.4016, 0.1487, 0.4083, 0.2188, 0.3282, 0.1133, 0.3789, 0.1211, 0.4113, 0.2499, 0.4323, 0.25, 0.4288, 0.2856, 0.4083, 0.2188, 0.4184, 0.1802, 0.4288, 0.2144, 0.4083, 0.2188, 0.4016, 0.1487, 0.4184, 0.1802, 0.2856, 0.0712, 0.3282, 0.1133, 0.2343, 0.09022, 0.25, 0.0677, 0.3282, 0.1133, 0.3198, 0.08158, 0.3513, 0.09842, 0.1802, 0.08158, 0.2144, 0.0712, 0.2343, 0.09022, 0.1583, 0.1199, 0.2343, 0.09022, 0.2144, 0.0712, 0.25, 0.0677, 0.1211, 0.1211, 0.1583, 0.1199, 0.1071, 0.1768, 0.09842, 0.1487, 0.1583, 0.1199, 0.1487, 0.09842, 0.1802, 0.08158, 0.1583, 0.1199, 0.1211, 0.1211, 0.1487, 0.09842, 0.08158, 0.1802, 0.1071, 0.1768, 0.09087, 0.2541, 0.0712, 0.2144, 0.0712, 0.2856, 0.09087, 0.2541, 0.12, 0.3418, 0.08158, 0.3198, 0.09087, 0.2541, 0.0677, 0.25, 0.0712, 0.2144, 0.09087, 0.2541, 0.0712, 0.2856, 0.0677, 0.25, 0.1211, 0.3789, 0.12, 0.3418, 0.1768, 0.3929, 0.1487, 0.4016, 0.12, 0.3418, 0.09842, 0.3513, 0.08158, 0.3198, 0.2144, 0.4288, 0.1802, 0.4184, 0.1768, 0.3929, 0.2539, 0.4094, 0.9873, 0.2776, 0.9781, 0.2765, 0.9531, 0.3571, 0.9434, 0.3866, 0.2539, 0.4094, 0.25, 0.4323, 0.2144, 0.4288, 0.8265, 0.4667, 0.7315, 0.4789, 0.7439, 0.4867, 0.8265, 0.4667, 0.7439, 0.4867, 0.8589, 0.4626, 0.8966, 0.4267, 0.8589, 0.4626, 0.9434, 0.3866, 0.9798, 0.1847, 0.9684, 0.1789, 0.9781, 0.2765, 0.9873, 0.2776, 0.9798, 0.1847, 0.9218, 0.0865, 0.9418, 0.1218, 0.9684, 0.1789, 0.6411, 0.03737, 0.6418, 0.04752, 0.7315, 0.02112, 0.7561, 0.01327, 0.8947, 0.07171, 0.9418, 0.1218, 0.9218, 0.0865, 0.8947, 0.07171, 0.9218, 0.0865, 0.8359, 0.03003, 0.6411, 0.03737, 0.5681, 0.09521, 0.5733, 0.1034, 0.6418, 0.04752, 0.5681, 0.09521, 0.5227, 0.1766, 0.529, 0.1944, 0.5733, 0.1034, 0.6337, 0.4586, 0.6406, 0.4519, 0.5717, 0.3947, 0.5496, 0.3769, 0.529, 0.1944, 0.5227, 0.1766, 0.5119, 0.2692, 0.5315, 0.3205, 0.5119, 0.2692, 0.5496, 0.3769, 0.6337, 0.4586, 0.7439, 0.4867, 0.7315, 0.4789, 0.6406, 0.4519, 0.795, 0.02373, 0.8359, 0.03003, 0.7315, 0.02112, 0.7078, 0.02345, 0.529, 0.1944, 0.5236, 0.2941, 0.5237, 0.205, 0.5812, 0.3012, 0.6296, 0.3768, 0.5883, 0.3169, 0.849, 0.07052, 0.8434, 0.06754, 0.9061, 0.1172, 0.9098, 0.1216, 0.6406, 0.4519, 0.7315, 0.4789, 0.7078, 0.4765, 0.9781, 0.2765, 0.9763, 0.295, 0.9531, 0.3571, 0.9781, 0.2765, 0.9764, 0.2058, 0.9763, 0.295, 0.62, 0.09157, 0.5687, 0.1545, 0.571, 0.1502, 0.62, 0.09157, 0.5832, 0.3661, 0.6553, 0.4318, 0.6502, 0.429, 0.5893, 0.3772, 0.8277, 0.4379, 0.8095, 0.4461, 0.8772, 0.4107, 0.9098, 0.1216, 0.9061, 0.1172, 0.9451, 0.187, 0.9504, 0.2153, 0.62, 0.09157, 0.62, 0.09157, 0.687, 0.05492, 0.6926, 0.05325, 0.7335, 0.4543, 0.8095, 0.4461, 0.8277, 0.4379, 0.7263, 0.4536, 0.795, 0.4763, 0.7078, 0.4765, 0.7315, 0.4789, 0.8265, 0.4667, 0.5893, 0.3772, 0.5528, 0.306, 0.5832, 0.3661, 0.7335, 0.4543, 0.7055, 0.4763, 0.795, 0.4763, 0.8095, 0.4461, 0.936, 0.3325, 0.8772, 0.4107, 0.9131, 0.4131, 0.9519, 0.3593, 0.9504, 0.2153, 0.936, 0.3325, 0.9763, 0.295, 0.9763, 0.2051, 0.9098, 0.1216, 0.9504, 0.2153, 0.9631, 0.1617, 0.9282, 0.1052, 0.9763, 0.2051, 0.9631, 0.1617, 0.9504, 0.2153, 0.9098, 0.1216, 0.9282, 0.1052, 0.8592, 0.04802, 0.849, 0.07052, 0.7737, 0.04639, 0.849, 0.07052, 0.8592, 0.04802, 0.795, 0.02373, 0.5469, 0.2533, 0.5687, 0.1545, 0.5369, 0.1617, 0.5237, 0.2052, 0.795, 0.02373, 0.7055, 0.02368, 0.7737, 0.04639, 0.7055, 0.02368, 0.6413, 0.04776, 0.6926, 0.05325, 0.6413, 0.04776, 0.62, 0.09157, 0.6926, 0.05325, 0.6413, 0.04776, 0.5715, 0.1056, 0.62, 0.09157, 0.5715, 0.1056, 0.5369, 0.1617, 0.5687, 0.1545, 0.5469, 0.2533, 0.5237, 0.295, 0.5478, 0.3587, 0.5832, 0.3661, 0.5237, 0.2052, 0.5237, 0.295, 0.5469, 0.2533, 0.6553, 0.4318, 0.5832, 0.3661, 0.5869, 0.4131, 0.6428, 0.453, 0.6553, 0.4318, 0.6428, 0.453, 0.7055, 0.4763, 0.7335, 0.4543, 0.6553, 0.4318, 0.7335, 0.4543, 0.7263, 0.4536, 0.6502, 0.429, 0.5687, 0.1545, 0.5469, 0.2533, 0.5464, 0.2263, 0.571, 0.1502, 0.9219, 0.3589, 0.8772, 0.4107, 0.936, 0.3325, 0.7737, 0.04639, 0.7665, 0.04568, 0.8434, 0.06754, 0.849, 0.07052, 0.6926, 0.05325, 0.687, 0.05492, 0.7665, 0.04568, 0.7737, 0.04639, 0.5528, 0.306, 0.5464, 0.2263, 0.5469, 0.2533, 0.7055, 0.02368, 0.7943, 0.02366, 0.705, 0.02373, 0.9543, 0.2665, 0.936, 0.3325, 0.9504, 0.2153, 0.7263, 0.4536, 0.8277, 0.4379, 0.8211, 0.4098, 0.7203, 0.4224, 0.9219, 0.3589, 0.8955, 0.3471, 0.8211, 0.4098, 0.8277, 0.4379, 0.9543, 0.2665, 0.9252, 0.2704, 0.8955, 0.3471, 0.9219, 0.3589, 0.9451, 0.187, 0.9197, 0.2018, 0.9252, 0.2704, 0.9543, 0.2665, 0.9061, 0.1172, 0.8883, 0.1405, 0.9197, 0.2018, 0.9451, 0.187, 0.9061, 0.1172, 0.8434, 0.06754, 0.8359, 0.0959, 0.8883, 0.1405, 0.7665, 0.04568, 0.7545, 0.07516, 0.8359, 0.0959, 0.8434, 0.06754, 0.571, 0.1502, 0.5959, 0.1641, 0.6566, 0.1021, 0.62, 0.09157, 0.5464, 0.2263, 0.5748, 0.2296, 0.5959, 0.1641, 0.571, 0.1502, 0.5528, 0.306, 0.5812, 0.3012, 0.5748, 0.2296, 0.5464, 0.2263, 0.5528, 0.306, 0.5893, 0.3772, 0.6296, 0.3768, 0.5812, 0.3012, 0.7982, 0.4197, 0.7116, 0.4209, 0.7203, 0.4224, 0.8211, 0.4098, 0.7203, 0.4224, 0.6502, 0.429, 0.7263, 0.4536, 0.8437, 0.102, 0.8359, 0.0959, 0.7545, 0.07516, 0.7642, 0.07415, 0.7116, 0.4209, 0.6357, 0.3844, 0.6296, 0.3768, 0.7203, 0.4224, 0.9056, 0.3332, 0.8955, 0.3471, 0.9252, 0.2704, 0.9259, 0.2642, 0.7545, 0.07516, 0.6958, 0.0821, 0.7642, 0.07415, 0.8211, 0.4098, 0.8955, 0.3471, 0.8595, 0.3883, 0.6566, 0.1021, 0.6357, 0.1156, 0.6958, 0.0821, 0.6357, 0.1156, 0.6566, 0.1021, 0.5959, 0.1641, 0.593, 0.1696, 0.9259, 0.2642, 0.9252, 0.2704, 0.9197, 0.2018, 0.9101, 0.179, 0.593, 0.1696, 0.5959, 0.1641, 0.5748, 0.2296, 0.5741, 0.2358, 0.5741, 0.2358, 0.5748, 0.2296, 0.5812, 0.3012, 0.5883, 0.3169, 0.7116, 0.4209, 0.7982, 0.4197, 0.7935, 0.3963, 0.735, 0.4019, 0.8883, 0.1405, 0.8437, 0.102, 0.9101, 0.179, 0.7982, 0.4197, 0.8595, 0.3883, 0.8352, 0.3775, 0.7935, 0.3963, 0.9259, 0.2642, 0.9101, 0.179, 0.8963, 0.2065, 0.8984, 0.2796, 0.7845, 0.2533, 0.7836, 0.2568, 0.7736, 0.2229, 0.7621, 0.2182, 0.8775, 0.1648, 0.8963, 0.2065, 0.9101, 0.179, 0.8775, 0.1648, 0.9101, 0.179, 0.8437, 0.102, 0.6648, 0.1225, 0.6958, 0.0821, 0.6357, 0.1156, 0.6042, 0.2049, 0.593, 0.1696, 0.5741, 0.2358, 0.5981, 0.2641, 0.5741, 0.2358, 0.5883, 0.3169, 0.6226, 0.3353, 0.5883, 0.3169, 0.6357, 0.3844, 0.6648, 0.3775, 0.6226, 0.3353, 0.6357, 0.3844, 0.6648, 0.3775, 0.6357, 0.3844, 0.7116, 0.4209, 0.735, 0.4019, 0.6648, 0.3775, 0.7116, 0.4209, 0.8772, 0.3356, 0.7836, 0.2568, 0.751, 0.2841, 0.8352, 0.3775, 0.751, 0.2841, 0.75, 0.4033, 0.7948, 0.3959, 0.8775, 0.1648, 0.7736, 0.2229, 0.7836, 0.2568, 0.8959, 0.2052, 0.7836, 0.2568, 0.8772, 0.3356, 0.9019, 0.2644, 0.7836, 0.2568, 0.9019, 0.2644, 0.8959, 0.2052, 0.6041, 0.2948, 0.7188, 0.2678, 0.7157, 0.2396, 0.5981, 0.2356, 0.7736, 0.2229, 0.8352, 0.1225, 0.7938, 0.1038, 0.7409, 0.2164, 0.7736, 0.2229, 0.7938, 0.1038, 0.7409, 0.2164, 0.7938, 0.1038, 0.75, 0.09668, 0.7409, 0.2164, 0.75, 0.09668, 0.7057, 0.104, 0.7157, 0.2396, 0.6228, 0.1644, 0.5981, 0.2356, 0.6648, 0.3775, 0.751, 0.2841, 0.7188, 0.2678, 0.6225, 0.3352, 0.7188, 0.2678, 0.6041, 0.2948, 0.6225, 0.3352, 0.7386, 0.2841, 0.7166, 0.26, 0.7188, 0.2678, 0.751, 0.2841, 0.751, 0.2841, 0.6648, 0.3775, 0.7052, 0.3959, 0.751, 0.2841, 0.7052, 0.3959, 0.75, 0.4033, 0.7157, 0.2396, 0.7188, 0.2678, 0.7166, 0.26, 0.7684, 0.5, 0.8478, 0.5, 0.8253, 0.9402, 0.7469, 0.9402, 0.751, 0.2841, 0.7836, 0.2568, 0.766, 0.2822, 0.7409, 0.2164, 0.7242, 0.2257, 0.7621, 0.2182, 0.7157, 0.2396, 0.7166, 0.26, 0.7242, 0.2257, 0.05859, 0.9402, 0.0, 0.9402, 0.01843, 0.5, 0.8878, 0.9402, 0.8253, 0.9402, 0.8478, 0.5, 0.5625, 0.5, 0.6289, 0.5, 0.6066, 0.9402, 0.5272, 0.9402, 0.7469, 0.9402, 0.6701, 0.9402, 0.7059, 0.5, 0.6701, 0.9402, 0.6066, 0.9402, 0.6289, 0.5, 0.2997, 0.5, 0.3622, 0.5, 0.3709, 0.9402, 0.2773, 0.9402, 0.5272, 0.9402, 0.4503, 0.9402, 0.5041, 0.5, 0.4503, 0.9402, 0.3709, 0.9402, 0.4247, 0.5, 0.08093, 0.5, 0.1602, 0.5, 0.1378, 0.9402, 0.05859, 0.9402, 0.2773, 0.9402, 0.2003, 0.9402, 0.2372, 0.5, 0.2003, 0.9402, 0.1378, 0.9402, 0.1602, 0.5, 0.4095, 0.2686, 0.4113, 0.2499, 0.3846, 0.335, 0.3803, 0.3418, 0.9648, 0.9402, 0.8878, 0.9402, 0.9247, 0.5, 0.4036, 0.2034, 0.4083, 0.2188, 0.4113, 0.2499, 0.4095, 0.2686, 0.09064, 0.2461, 0.09087, 0.2541, 0.1071, 0.1768, 0.128, 0.1499, 0.1153, 0.3353, 0.12, 0.3418, 0.09087, 0.2541, 0.09064, 0.2461, 0.3282, 0.1133, 0.4083, 0.2188, 0.3723, 0.146, 0.3232, 0.3929, 0.3282, 0.3903, 0.2539, 0.4094, 0.2459, 0.4091, 0.1718, 0.3903, 0.1768, 0.3929, 0.12, 0.3418, 0.1153, 0.3353, 0.3071, 0.1014, 0.2151, 0.09469, 0.2343, 0.09022, 0.3282, 0.1133, 0.3803, 0.3418, 0.3846, 0.335, 0.3282, 0.3903, 0.3232, 0.3929, 0.2459, 0.4091, 0.2539, 0.4094, 0.1768, 0.3929, 0.1718, 0.3903, 0.91, 1.0, 0.8878, 0.9402, 0.9648, 0.9402, 0.9337, 1.0, 0.9648, 0.9402, 0.9962, 1.0, 0.9725, 1.0, 0.8475, 1.0, 0.8253, 0.9402, 0.8878, 0.9402, 0.8712, 1.0, 0.785, 1.0, 0.7469, 0.9402, 0.8253, 0.9402, 0.8087, 1.0, 0.8253, 0.9402, 0.84, 1.0, 0.8163, 1.0, 0.715, 1.0, 0.6913, 1.0, 0.6701, 0.9402, 0.7469, 0.9402, 0.7469, 0.9402, 0.7775, 1.0, 0.7538, 1.0, 0.7469, 0.9402, 0.7462, 1.0, 0.7225, 1.0, 0.6288, 1.0, 0.6066, 0.9402, 0.6701, 0.9402, 0.6525, 1.0, 0.6701, 0.9402, 0.6837, 1.0, 0.66, 1.0, 0.5663, 1.0, 0.5272, 0.9402, 0.6066, 0.9402, 0.59, 1.0, 0.6066, 0.9402, 0.6212, 1.0, 0.5975, 1.0, 0.4725, 1.0, 0.4503, 0.9402, 0.5272, 0.9402, 0.4962, 1.0, 0.5272, 0.9402, 0.5587, 1.0, 0.535, 1.0, 0.5272, 0.9402, 0.5275, 1.0, 0.5038, 1.0, 0.41, 1.0, 0.3709, 0.9402, 0.4503, 0.9402, 0.4337, 1.0, 0.4503, 0.9402, 0.465, 1.0, 0.4413, 1.0, 0.3163, 1.0, 0.2773, 0.9402, 0.3709, 0.9402, 0.34, 1.0, 0.3709, 0.9402, 0.4025, 1.0, 0.3788, 1.0, 0.3709, 0.9402, 0.3712, 1.0, 0.3475, 1.0, 0.2225, 1.0, 0.2003, 0.9402, 0.2773, 0.9402, 0.2462, 1.0, 0.2773, 0.9402, 0.3087, 1.0, 0.285, 1.0, 0.16, 1.0, 0.1378, 0.9402, 0.2003, 0.9402, 0.1837, 1.0, 0.2003, 0.9402, 0.215, 1.0, 0.1913, 1.0, 0.09751, 1.0, 0.05859, 0.9402, 0.1378, 0.9402, 0.1212, 1.0, 0.1378, 0.9402, 0.1525, 1.0, 0.1288, 1.0, 0.003756, 1.0, 0.0, 0.9402, 0.05859, 0.9402, 0.02749, 1.0, 0.05859, 0.9402, 0.08999, 1.0, 0.06626, 1.0, 0.2459, 0.4091, 0.2765, 0.3831, 0.3019, 0.3753, 0.3232, 0.3929, 0.2539, 0.4094, 0.2856, 0.4288, 0.25, 0.4323, 0.3232, 0.3929, 0.3254, 0.3628, 0.3459, 0.3459, 0.3803, 0.3418, 0.3803, 0.3418, 0.3753, 0.3019, 0.3831, 0.2765, 0.4095, 0.2686, 0.3628, 0.3254, 0.3753, 0.3019, 0.3803, 0.3418, 0.4095, 0.2686, 0.3857, 0.25, 0.3831, 0.2235, 0.4036, 0.2034, 0.3723, 0.146, 0.4036, 0.2034, 0.3753, 0.1981, 0.3628, 0.1746, 0.3071, 0.1014, 0.3723, 0.146, 0.3459, 0.1541, 0.3254, 0.1372, 0.3071, 0.1014, 0.2765, 0.1169, 0.25, 0.1143, 0.2151, 0.09469, 0.2151, 0.09469, 0.1981, 0.1247, 0.1746, 0.1372, 0.128, 0.1499, 0.2235, 0.1169, 0.1981, 0.1247, 0.2151, 0.09469, 0.128, 0.1499, 0.1247, 0.1981, 0.1169, 0.2235, 0.09064, 0.2461, 0.1746, 0.1372, 0.1541, 0.1541, 0.128, 0.1499, 0.1541, 0.1541, 0.1372, 0.1746, 0.128, 0.1499, 0.1372, 0.1746, 0.1247, 0.1981, 0.128, 0.1499, 0.1153, 0.3353, 0.09064, 0.2461, 0.1169, 0.2765, 0.1247, 0.3019, 0.1153, 0.3353, 0.1541, 0.3459, 0.1746, 0.3628, 0.1718, 0.3903, 0.1372, 0.3254, 0.1541, 0.3459, 0.1153, 0.3353, 0.1718, 0.3903, 0.1981, 0.3753, 0.2235, 0.3831, 0.2459, 0.4091, 0.1746, 0.3628, 0.1981, 0.3753, 0.1718, 0.3903, 0.3831, 0.2765, 0.4288, 0.2856, 0.4184, 0.3198, 0.3753, 0.3019, 0.3831, 0.2765, 0.3857, 0.25, 0.4323, 0.25, 0.4288, 0.2856, 0.2765, 0.3831, 0.2348, 0.3418, 0.312, 0.3213, 0.3019, 0.3753, 0.25, 0.3857, 0.2765, 0.3831, 0.2765, 0.3831, 0.2765, 0.3831, 0.3019, 0.3753, 0.3019, 0.3753, 0.3019, 0.3753, 0.3254, 0.3628, 0.3254, 0.3628, 0.3254, 0.3628, 0.3459, 0.3459, 0.3459, 0.3459, 0.3459, 0.3459, 0.3628, 0.3254, 0.3628, 0.3254, 0.3628, 0.3254, 0.3753, 0.3019, 0.3753, 0.3019, 0.3753, 0.3019, 0.3831, 0.2765, 0.3831, 0.2765, 0.3831, 0.2765, 0.3857, 0.25, 0.3857, 0.25, 0.3857, 0.25, 0.3831, 0.2235, 0.3831, 0.2235, 0.3831, 0.2235, 0.3753, 0.1981, 0.3753, 0.1981, 0.3753, 0.1981, 0.3628, 0.1746, 0.3628, 0.1746, 0.3628, 0.1746, 0.3459, 0.1541, 0.3459, 0.1541, 0.3459, 0.1541, 0.3254, 0.1372, 0.3254, 0.1372, 0.3254, 0.1372, 0.3019, 0.1247, 0.3019, 0.1247, 0.3019, 0.1247, 0.2765, 0.1169, 0.2765, 0.1169, 0.2765, 0.1169, 0.25, 0.1143, 0.25, 0.1143, 0.25, 0.1143, 0.2235, 0.1169, 0.2235, 0.1169, 0.2235, 0.1169, 0.1981, 0.1247, 0.1981, 0.1247, 0.1981, 0.1247, 0.1746, 0.1372, 0.1746, 0.1372, 0.1746, 0.1372, 0.1541, 0.1541, 0.1541, 0.1541, 0.1541, 0.1541, 0.1372, 0.1746, 0.1372, 0.1746, 0.1372, 0.1746, 0.1247, 0.1981, 0.1247, 0.1981, 0.1247, 0.1981, 0.1169, 0.2235, 0.1169, 0.2235, 0.1169, 0.2235, 0.1143, 0.25, 0.1143, 0.25, 0.1143, 0.25, 0.1169, 0.2765, 0.1169, 0.2765, 0.1169, 0.2765, 0.1247, 0.3019, 0.1247, 0.3019, 0.1247, 0.3019, 0.1372, 0.3254, 0.1372, 0.3254, 0.1372, 0.3254, 0.1541, 0.3459, 0.1541, 0.3459, 0.1541, 0.3459, 0.1746, 0.3628, 0.1746, 0.3628, 0.1746, 0.3628, 0.1981, 0.3753, 0.1981, 0.3753, 0.1981, 0.3753, 0.2235, 0.3831, 0.2235, 0.3831, 0.2235, 0.3831, 0.25, 0.3857, 0.25, 0.3857, 0.2348, 0.3418, 0.2765, 0.3831, 0.25, 0.3857, 0.3753, 0.3019, 0.3628, 0.3254, 0.312, 0.3213, 0.3442, 0.2593, 0.312, 0.3213, 0.3254, 0.3628, 0.3019, 0.3753, 0.312, 0.3213, 0.3459, 0.3459, 0.3254, 0.3628, 0.312, 0.3213, 0.3628, 0.3254, 0.3459, 0.3459, 0.3831, 0.2235, 0.3442, 0.2593, 0.3247, 0.1922, 0.3753, 0.1981, 0.3442, 0.2593, 0.3831, 0.2765, 0.3753, 0.3019, 0.3019, 0.1247, 0.3254, 0.1372, 0.3247, 0.1922, 0.271, 0.1569, 0.3247, 0.1922, 0.3628, 0.1746, 0.3753, 0.1981, 0.3247, 0.1922, 0.3459, 0.1541, 0.3628, 0.1746, 0.3247, 0.1922, 0.3254, 0.1372, 0.3459, 0.1541, 0.25, 0.1143, 0.271, 0.1569, 0.2079, 0.1655, 0.2235, 0.1169, 0.271, 0.1569, 0.2765, 0.1169, 0.3019, 0.1247, 0.1541, 0.1541, 0.2079, 0.1655, 0.1619, 0.2134, 0.1372, 0.1746, 0.2079, 0.1655, 0.1746, 0.1372, 0.1981, 0.1247, 0.1169, 0.2235, 0.1619, 0.2134, 0.1653, 0.2884, 0.1143, 0.25, 0.1619, 0.2134, 0.1169, 0.2235, 0.1247, 0.1981, 0.1541, 0.3459, 0.1653, 0.2884, 0.2348, 0.3418, 0.1746, 0.3628, 0.1653, 0.2884, 0.1247, 0.3019, 0.1169, 0.2765, 0.1653, 0.2884, 0.1372, 0.3254, 0.1247, 0.3019, 0.1653, 0.2884, 0.1541, 0.3459, 0.1372, 0.3254, 0.3159, 0.1808, 0.2663, 0.1558, 0.271, 0.1569, 0.3247, 0.1922, 0.2348, 0.3418, 0.25, 0.3857, 0.2235, 0.3831, 0.1653, 0.2884, 0.1559, 0.2663, 0.188, 0.3213, 0.2663, 0.1558, 0.2031, 0.168, 0.2079, 0.1655, 0.271, 0.1569, 0.2031, 0.168, 0.1617, 0.2135, 0.1619, 0.2134, 0.2079, 0.1655, 0.312, 0.3213, 0.2651, 0.3417, 0.3282, 0.3051, 0.2348, 0.3418, 0.188, 0.3213, 0.2651, 0.3417, 0.3442, 0.2593, 0.3282, 0.3051, 0.3438, 0.2408, 0.1559, 0.2663, 0.1653, 0.2884, 0.1619, 0.2134, 0.1617, 0.2135, 0.3247, 0.1922, 0.3442, 0.2593, 0.3438, 0.2408, 0.3282, 0.3051, 0.2905, 0.2928, 0.3076, 0.2385, 0.3438, 0.2408, 0.1559, 0.2663, 0.191, 0.2501, 0.2108, 0.2951, 0.188, 0.3213, 0.3076, 0.2385, 0.2823, 0.1989, 0.3159, 0.1808, 0.2424, 0.1907, 0.2031, 0.168, 0.2663, 0.1558, 0.2062, 0.2083, 0.1617, 0.2135, 0.2031, 0.168, 0.2062, 0.2083, 0.191, 0.2501, 0.1617, 0.2135, 0.191, 0.2501, 0.1559, 0.2663, 0.1617, 0.2135, 0.188, 0.3213, 0.2108, 0.2951, 0.2484, 0.3104, 0.2651, 0.3417, 0.2221, 0.2237, 0.2112, 0.2538, 0.2107, 0.25, 0.2238, 0.222, 0.2134, 0.2973, 0.2515, 0.3105, 0.2484, 0.3104, 0.2108, 0.2951, 0.2049, 0.2108, 0.2062, 0.2083, 0.2424, 0.1907, 0.2459, 0.1904, 0.2929, 0.2902, 0.3079, 0.2385, 0.3076, 0.2385, 0.2905, 0.2928, 0.2848, 0.2006, 0.2823, 0.1989, 0.3076, 0.2385, 0.3079, 0.2385, 0.191, 0.2501, 0.2049, 0.2108, 0.1907, 0.2559, 0.1907, 0.2559, 0.2134, 0.2973, 0.2108, 0.2951, 0.191, 0.2501, 0.2459, 0.1904, 0.2424, 0.1907, 0.2823, 0.1989, 0.2848, 0.2006, 0.2515, 0.3105, 0.2929, 0.2902, 0.2905, 0.2928, 0.2484, 0.3104, 0.2848, 0.2006, 0.2779, 0.2236, 0.251, 0.2106, 0.2459, 0.1904, 0.2621, 0.2857, 0.2929, 0.2902, 0.2515, 0.3105, 0.2621, 0.2857, 0.2877, 0.2574, 0.2929, 0.2902, 0.2877, 0.2574, 0.3079, 0.2385, 0.2929, 0.2902, 0.2779, 0.2236, 0.2848, 0.2006, 0.3079, 0.2385, 0.2049, 0.2108, 0.2238, 0.222, 0.2107, 0.25, 0.1907, 0.2559, 0.251, 0.2106, 0.2238, 0.222, 0.2459, 0.1904, 0.2238, 0.222, 0.2049, 0.2108, 0.2459, 0.1904, 0.2134, 0.2973, 0.2238, 0.278, 0.2621, 0.2857, 0.2515, 0.3105, 0.2238, 0.278, 0.2134, 0.2973, 0.1907, 0.2559, 0.2598, 0.2864, 0.2621, 0.2857, 0.2238, 0.278, 0.2244, 0.2794, 0.2779, 0.2236, 0.2877, 0.2574, 0.2813, 0.2277, 0.2238, 0.278, 0.2112, 0.2538, 0.2244, 0.2794, 0.251, 0.2106, 0.2779, 0.2236, 0.2527, 0.2112, 0.2527, 0.2112, 0.2221, 0.2237, 0.2238, 0.222, 0.251, 0.2106, 0.2872, 0.2613, 0.2877, 0.2574, 0.2621, 0.2857, 0.2598, 0.2864, 0.2527, 0.2112, 0.2813, 0.2277, 0.2627, 0.2447, 0.2455, 0.2378, 0.2541, 0.2619, 0.2872, 0.2613, 0.2598, 0.2864, 0.2541, 0.2619, 0.2627, 0.2447, 0.2872, 0.2613, 0.2221, 0.2237, 0.2455, 0.2378, 0.2366, 0.2541, 0.2112, 0.2538, 0.2447, 0.2381, 0.2366, 0.2543, 0.2366, 0.2541, 0.2455, 0.2378, 0.2366, 0.2541, 0.2244, 0.2794, 0.2112, 0.2538, 0.2366, 0.2541, 0.2541, 0.2619, 0.2244, 0.2794, 0.2541, 0.2619, 0.2598, 0.2864, 0.2244, 0.2794, 0.247, 0.264, 0.2541, 0.2619, 0.2366, 0.2541, 0.2366, 0.2543, 0.2627, 0.2447, 0.2607, 0.259, 0.2622, 0.2432, 0.2622, 0.2432, 0.2447, 0.2381, 0.2455, 0.2378, 0.2627, 0.2447, 0.2607, 0.259, 0.2538, 0.2541, 0.2517, 0.2458, 0.2622, 0.2432, 0.2541, 0.2619, 0.247, 0.264, 0.2607, 0.259, 0.3857, 0.25, 0.3831, 0.2235, 0.7225, 1.0, 0.7462, 1.0, 0.2517, 0.2458, 0.2447, 0.2381, 0.2622, 0.2432, 0.2458, 0.2523, 0.2366, 0.2543, 0.2447, 0.2381, 0.2458, 0.2523, 0.247, 0.264, 0.2366, 0.2543, 0.2462, 0.248, 0.2549, 0.2475, 0.2516, 0.2549, 0.2538, 0.2541, 0.2458, 0.2523, 0.2516, 0.2549, 0.2517, 0.2458, 0.2549, 0.2475, 0.2462, 0.248, 0.2517, 0.2458, 0.2538, 0.2541, 0.2549, 0.2475, 0.3628, 0.3254, 0.3753, 0.3019, 0.4184, 0.3198, 0.4016, 0.3513, 0.3628, 0.3254, 0.4016, 0.3513, 0.3789, 0.3789, 0.3459, 0.3459, 0.3254, 0.3628, 0.3459, 0.3459, 0.3789, 0.3789, 0.3513, 0.4016, 0.3254, 0.3628, 0.3513, 0.4016, 0.3198, 0.4184, 0.3019, 0.3753, 0.3019, 0.3753, 0.3198, 0.4184, 0.2856, 0.4288, 0.2765, 0.3831, 0.2765, 0.3831, 0.9725, 1.0, 0.9962, 1.0, 0.25, 0.3857, 0.2235, 0.3831, 0.25, 0.3857, 0.25, 0.4323, 0.2144, 0.4288, 0.1981, 0.3753, 0.2235, 0.3831, 0.2144, 0.4288, 0.1802, 0.4184, 0.1981, 0.3753, 0.1802, 0.4184, 0.1487, 0.4016, 0.1746, 0.3628, 0.1746, 0.3628, 0.1487, 0.4016, 0.1211, 0.3789, 0.1541, 0.3459, 0.1372, 0.3254, 0.1541, 0.3459, 0.1211, 0.3789, 0.09842, 0.3513, 0.1247, 0.3019, 0.1372, 0.3254, 0.09842, 0.3513, 0.08158, 0.3198, 0.1247, 0.3019, 0.08158, 0.3198, 0.0712, 0.2856, 0.1169, 0.2765, 0.1169, 0.2765, 0.0712, 0.2856, 0.0677, 0.25, 0.1143, 0.25, 0.1143, 0.25, 0.0677, 0.25, 0.0712, 0.2144, 0.1169, 0.2235, 0.1247, 0.1981, 0.1169, 0.2235, 0.0712, 0.2144, 0.08158, 0.1802, 0.1372, 0.1746, 0.1247, 0.1981, 0.08158, 0.1802, 0.09842, 0.1487, 0.1372, 0.1746, 0.09842, 0.1487, 0.1211, 0.1211, 0.1541, 0.1541, 0.1541, 0.1541, 0.1211, 0.1211, 0.1487, 0.09842, 0.1746, 0.1372, 0.1746, 0.1372, 0.1487, 0.09842, 0.1802, 0.08158, 0.1981, 0.1247, 0.1981, 0.1247, 0.1802, 0.08158, 0.2144, 0.0712, 0.2235, 0.1169, 0.2235, 0.1169, 0.2144, 0.0712, 0.25, 0.0677, 0.25, 0.1143, 0.25, 0.1143, 0.25, 0.0677, 0.2856, 0.0712, 0.2765, 0.1169, 0.2765, 0.1169, 0.2856, 0.0712, 0.3198, 0.08158, 0.3019, 0.1247, 0.3254, 0.1372, 0.3019, 0.1247, 0.3198, 0.08158, 0.3513, 0.09842, 0.3459, 0.1541, 0.3254, 0.1372, 0.3513, 0.09842, 0.3789, 0.1211, 0.3628, 0.1746, 0.3459, 0.1541, 0.3789, 0.1211, 0.4016, 0.1487, 0.3753, 0.1981, 0.3628, 0.1746, 0.4016, 0.1487, 0.4184, 0.1802, 0.3753, 0.1981, 0.4184, 0.1802, 0.4288, 0.2144, 0.3831, 0.2235, 0.766, 0.2822, 0.7625, 0.2687, 0.7403, 0.2698, 0.7386, 0.2841, 0.7242, 0.2257, 0.7166, 0.26, 0.7274, 0.2522, 0.7365, 0.2326, 0.7713, 0.2464, 0.7845, 0.2533, 0.7621, 0.2182, 0.7572, 0.2284, 0.7713, 0.2464, 0.7621, 0.2182, 0.7365, 0.2326, 0.7621, 0.2182, 0.7242, 0.2257, 0.7403, 0.2698, 0.7274, 0.2522, 0.7166, 0.26, 0.7403, 0.2698, 0.7166, 0.26, 0.7386, 0.2841, 0.7429, 0.2292, 0.7284, 0.2506, 0.7485, 0.2709, 0.7713, 0.2536, 0.7639, 0.232, 0.7948, 0.3959, 0.7935, 0.3963, 0.8352, 0.3775, 0.8352, 0.3775, 0.7365, 0.2326, 0.7284, 0.2506, 0.7429, 0.2292, 0.7713, 0.2464, 0.7639, 0.232, 0.7713, 0.2536, 0.7274, 0.2522, 0.7403, 0.2698, 0.7284, 0.2506, 0.7403, 0.2698, 0.7625, 0.2687, 0.7485, 0.2709, 0.7403, 0.2698, 0.7485, 0.2709, 0.7284, 0.2506, 0.7572, 0.2284, 0.7429, 0.2292, 0.7639, 0.232, 0.7625, 0.2687, 0.7713, 0.2536, 0.7485, 0.2709, 0.8772, 0.3356, 0.8771, 0.3356, 0.8775, 0.3352, 0.8352, 0.3775, 0.8357, 0.377, 0.8352, 0.3775, 0.8357, 0.377, 0.8775, 0.3352, 0.8771, 0.3356, 0.8357, 0.377, 0.8771, 0.3356, 0.8352, 0.3775, 0.6645, 0.1228, 0.6229, 0.1644, 0.6648, 0.1225, 0.8352, 0.1225, 0.8356, 0.1228, 0.8352, 0.1225, 0.8772, 0.1644, 0.8356, 0.1228, 0.8775, 0.1648, 0.6645, 0.3772, 0.6648, 0.3775, 0.6229, 0.3356, 0.6225, 0.3352, 0.6645, 0.3772, 0.6229, 0.3356, 0.8775, 0.3352, 0.8984, 0.2796, 0.8772, 0.3356, 0.6648, 0.3775, 0.735, 0.4019, 0.7052, 0.3959, 0.7359, 0.09806, 0.7057, 0.104, 0.75, 0.09668, 0.7938, 0.1038, 0.7951, 0.1042, 0.7359, 0.09806, 0.75, 0.09668, 0.75, 0.4033, 0.735, 0.4019, 0.7935, 0.3963, 0.7948, 0.3959, 0.8352, 0.1225, 0.8352, 0.1225, 0.7951, 0.1042, 0.7938, 0.1038, 0.8959, 0.2052, 0.8963, 0.2065, 0.8775, 0.1648, 0.8775, 0.1648, 0.6226, 0.3353, 0.6225, 0.3352, 0.6041, 0.2948, 0.5981, 0.2641, 0.6041, 0.2948, 0.5981, 0.2356, 0.9019, 0.2644, 0.8984, 0.2796, 0.8963, 0.2065, 0.8959, 0.2052, 0.6042, 0.2049, 0.5981, 0.2356, 0.6228, 0.1644, 0.8772, 0.1644, 0.8775, 0.1648, 0.8352, 0.1225, 0.8352, 0.1225, 0.6648, 0.1225, 0.6645, 0.1228, 0.6648, 0.1225, 0.8984, 0.2796, 0.9019, 0.2644, 0.8772, 0.3356, 0.6225, 0.3352, 0.6225, 0.3352, 0.6229, 0.3356, 0.6226, 0.3353, 0.6225, 0.3352, 0.6225, 0.3352, 0.6648, 0.3775, 0.6225, 0.3352, 0.6229, 0.3356, 0.6648, 0.1225, 0.6648, 0.1225, 0.6228, 0.1644, 0.6648, 0.1225, 0.6357, 0.1156, 0.6225, 0.1648, 0.6648, 0.1225, 0.6645, 0.1228, 0.6648, 0.1225, 0.6225, 0.1648, 0.6225, 0.1648, 0.6645, 0.1228, 0.9763, 0.295, 0.9763, 0.295, 0.9764, 0.2058, 0.9763, 0.2054, 0.8775, 0.1648, 0.8772, 0.1644, 0.8775, 0.1648, 0.8352, 0.3775, 0.8352, 0.3775, 0.8772, 0.3356, 0.8352, 0.3775, 0.8595, 0.3883, 0.8775, 0.3352, 0.8352, 0.3775, 0.8775, 0.3352, 0.8357, 0.377, 0.8352, 0.3775, 0.8357, 0.377, 0.8352, 0.3775, 0.5237, 0.2052, 0.5237, 0.205, 0.5237, 0.2054, 0.9763, 0.2051, 0.9763, 0.295, 0.9763, 0.2943, 0.795, 0.02373, 0.795, 0.02373, 0.7078, 0.02345, 0.7054, 0.02369, 0.9763, 0.2051, 0.9763, 0.205, 0.9763, 0.2054, 0.7055, 0.02368, 0.795, 0.02373, 0.7943, 0.02366, 0.7055, 0.02368, 0.705, 0.02373, 0.7054, 0.02369, 0.795, 0.4763, 0.7054, 0.4763, 0.7078, 0.4765, 0.795, 0.4763, 0.795, 0.02373, 0.795, 0.02373, 0.795, 0.02373, 0.795, 0.4763, 0.7943, 0.4763, 0.795, 0.4763, 0.7055, 0.4763, 0.7078, 0.4765, 0.7054, 0.4763, 0.6413, 0.04776, 0.7055, 0.02368, 0.7078, 0.02345, 0.6418, 0.04752, 0.5237, 0.295, 0.5237, 0.2946, 0.5236, 0.2941, 0.7054, 0.4763, 0.7943, 0.4763, 0.705, 0.4763, 0.795, 0.02373, 0.7054, 0.02369, 0.7943, 0.02366, 0.9763, 0.295, 0.9763, 0.2054, 0.9763, 0.2943, 0.5237, 0.2054, 0.5237, 0.2946, 0.5237, 0.205, 0.5237, 0.295, 0.5236, 0.2941, 0.5315, 0.3205, 0.5478, 0.3587, 0.9763, 0.295, 0.9519, 0.3593, 0.9531, 0.3571, 0.9763, 0.295, 0.795, 0.02373, 0.8592, 0.04802, 0.8359, 0.03003, 0.795, 0.02373, 0.5369, 0.1617, 0.529, 0.1944, 0.5237, 0.205, 0.5237, 0.2052, 0.9631, 0.1617, 0.9763, 0.2051, 0.9764, 0.2058, 0.9684, 0.1789, 0.8947, 0.07171, 0.8359, 0.03003, 0.8592, 0.04802, 0.795, 0.4763, 0.795, 0.4763, 0.8265, 0.4667, 0.8577, 0.4528, 0.5717, 0.3947, 0.5869, 0.4131, 0.5478, 0.3587, 0.9282, 0.1052, 0.9631, 0.1617, 0.9684, 0.1789, 0.9418, 0.1218, 0.6413, 0.04776, 0.6418, 0.04752, 0.5733, 0.1034, 0.5715, 0.1056, 0.5869, 0.4131, 0.5717, 0.3947, 0.6406, 0.4519, 0.6428, 0.453, 0.5715, 0.1056, 0.5733, 0.1034, 0.529, 0.1944, 0.5369, 0.1617, 0.8265, 0.4667, 0.8966, 0.4267, 0.8577, 0.4528, 0.9418, 0.1218, 0.8947, 0.07171, 0.9282, 0.1052, 0.6428, 0.453, 0.6406, 0.4519, 0.7078, 0.4765, 0.7055, 0.4763, 0.9519, 0.3593, 0.9131, 0.4131, 0.8966, 0.4267, 0.9531, 0.3571])
me_cylinder.materials.append(mat_base)
me_cylinder.materials.append(mat_secundario)
me_cylinder.materials.append(mat_dorado)
me_cylinder.use_remesh_fix_poles = True
me_cylinder.use_remesh_preserve_attributes = False
me_cylinder.use_mirror_vertex_groups = False
me_cylinder.update()

# ---- objects
ob_light = bpy.data.objects.new('Light', light_light)
ob_camera = bpy.data.objects.new('Camera', cam_camera)
ob_empty = bpy.data.objects.new('Empty', None)
ob_cylinder = bpy.data.objects.new('Cylinder', me_cylinder)

# ---- transforms, parenting, visibility, modifiers, constraints
ob_light.location = (4.076, 1.005, 5.904)
ob_light.rotation_euler = (0.6503, 0.05522, 1.866)
ob_light.lock_rotations_4d = False
ob_light.empty_display_type = 'ARROWS'
ob_light.color = (0.0, 0.0, 0.0, 0.0)
ob_light.lineart.crease_threshold = 0.0
ob_camera.location = (7.359, -6.926, 4.958)
ob_camera.rotation_euler = (1.109, 0.0, 0.8149)
ob_camera.lock_rotations_4d = False
ob_camera.empty_display_type = 'ARROWS'
ob_camera.color = (0.0, 0.0, 0.0, 0.0)
ob_camera.display_type = 'WIRE'
ob_camera.lineart.crease_threshold = 0.0
ob_empty.location = (-0.5063, 0.0, 0.2613)
ob_empty.rotation_euler = (1.571, 1.159, 0.0)
ob_empty.scale = (2.33, 2.33, 2.33)
ob_empty.empty_display_type = 'IMAGE'
ob_empty.empty_display_size = 5.0
ob_empty.use_empty_image_alpha = True
ob_empty.color = (1.0, 1.0, 1.0, 0.4403)
ob_empty.lineart.crease_threshold = 0.0
ob_cylinder.location = (0.3702, 0.0, 0.0)
ob_cylinder.rotation_euler = (-0.0, 1.571, 0.0)
ob_cylinder.scale = (0.7325, 0.7208, 2.011)
ob_cylinder.lineart.crease_threshold = 0.0
_m = ob_cylinder.modifiers.new('Solidify', 'SOLIDIFY')
_m.thickness = -0.44

# ---- collection membership
col_collection.objects.link(ob_light)
col_collection.objects.link(ob_camera)
col_collection.objects.link(ob_empty)
col_collection.objects.link(ob_cylinder)

# ---- scene / render settings (as saved in the file)
scene.camera = ob_camera
scene.frame_start = 1; scene.frame_end = 250; scene.frame_set(1)
scene.render.engine = 'BLENDER_EEVEE_NEXT'
scene.cycles.use_denoising = False
scene.cycles.samples = 128
scene.cycles.sampling_pattern = 'TABULATED_SOBOL'
scene.cycles.use_adaptive_sampling = False
scene.cycles.use_light_tree = False
scene.view_settings.view_transform = 'Filmic'
bpy.context.view_layer.update()
